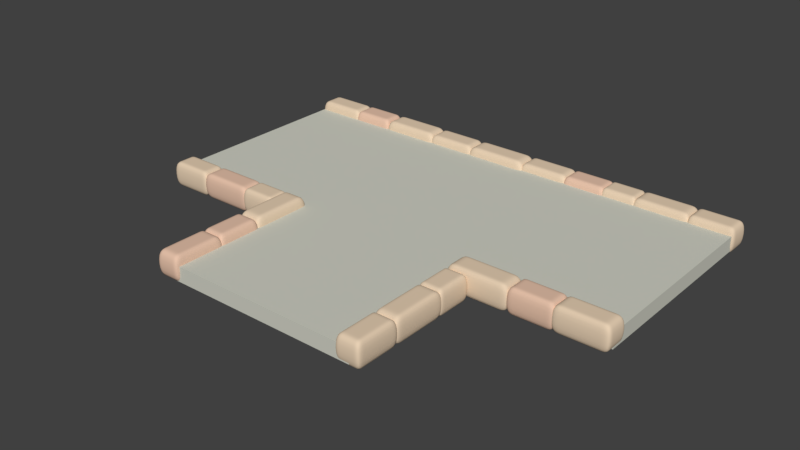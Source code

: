 # Source: path_cross_3_way.blend  (saved by Blender 2.79.0; exported with 4.5.12 LTS)
import bpy
from mathutils import Matrix  # noqa: F401  (used for matrix-valued properties, if any)

bpy.ops.wm.read_factory_settings(use_empty=True)
scene = bpy.context.scene
scene.name = 'Scene'

# ---- collections
col_collection_1 = bpy.data.collections.new('Collection 1'); scene.collection.children.link(col_collection_1)

# ---- materials (node trees are filled in below, after node groups)
mat_material_002 = bpy.data.materials.new('Material.002')
mat_material_002.alpha_threshold = 0.0
mat_material_002.use_transparent_shadow = False
mat_material_002.diffuse_color = (0.6334, 0.6383, 0.556, 1.0)
mat_material_002.roughness = 0.5
mat_material_001 = bpy.data.materials.new('Material.001')
mat_material_001.alpha_threshold = 0.0
mat_material_001.use_transparent_shadow = False
mat_material_001.diffuse_color = (0.8, 0.5436, 0.4042, 1.0)
mat_material_001.roughness = 0.5
mat_material = bpy.data.materials.new('Material')
mat_material.alpha_threshold = 0.0
mat_material.use_transparent_shadow = False
mat_material.diffuse_color = (0.8, 0.6295, 0.4554, 1.0)
mat_material.roughness = 0.5
mat_material.specular_intensity = 0.0
mat_material.line_color = (0.0, 0.0, 0.0, 1.0)

# ---- material node trees

# ---- world
world_world = bpy.data.worlds.new('World'); scene.world = world_world
world_world.color = (0.05088, 0.05088, 0.05088)
world_world.use_sun_shadow = False
world_world.sun_shadow_jitter_overblur = 0.0
world_world.cycles.sampling_method = 'MANUAL'

# ---- meshes
me_cube_000 = bpy.data.meshes.new('Cube.000')
me_cube_000.from_pydata([(-7.945, -3.402, -0.2492), (-7.945, -3.402, 0.2492), (-7.945, 3.402, -0.2492), (-7.945, 3.402, 0.2492), (-3.222, 7.977, -0.2492), (-3.222, 7.977, 0.2492), (3.582, 7.977, -0.2492), (3.582, 7.977, 0.2492), (-3.222, -8.033, -0.2492), (-3.222, -8.033, 0.2492), (3.582, -8.033, -0.2492), (3.582, -8.033, 0.2492), (3.582, 3.397, -0.2492), (3.582, 3.397, 0.2492), (-3.222, 3.397, -0.2492), (-3.222, 3.397, 0.2492), (3.582, -3.409, 0.2492), (-3.222, -3.409, -0.2492), (3.582, -3.409, -0.2492), (-3.222, -3.409, 0.2492)], [], [(0, 1, 3, 2), (17, 19, 1, 0), (15, 3, 1, 19), (18, 12, 13, 16), (2, 3, 15, 14), (2, 14, 17, 0), (4, 5, 7, 6), (18, 16, 11, 10), (10, 11, 9, 8), (14, 15, 5, 4), (18, 10, 8, 17), (13, 7, 5, 15), (16, 13, 15, 19), (6, 12, 14, 4), (6, 7, 13, 12), (8, 9, 19, 17), (11, 16, 19, 9), (12, 18, 17, 14)])
me_cube_000.materials.append(mat_material_002)
me_cube_000.use_remesh_preserve_volume = False
me_cube_000.use_remesh_preserve_attributes = False
me_cube_000.use_mirror_vertex_groups = False
me_cube_000.update()
me_cube_007 = bpy.data.meshes.new('Cube.007')
me_cube_007.from_pydata([(-1.513, -0.4201, -0.4201), (-1.513, 0.4201, -0.4201), (-0.00192, 0.4201, -0.4201), (-0.00192, -0.4201, -0.4201), (-1.513, -0.4201, 0.4201), (-1.513, 0.4201, 0.4201), (-0.00192, 0.4201, 0.4201), (-0.00192, -0.4201, 0.4201), (-1.261, -0.4201, -0.4201), (-1.009, -0.4201, -0.4201), (-0.7574, -0.4201, -0.4201), (-0.5056, -0.4201, -0.4201), (-0.2537, -0.4201, -0.4201), (-1.261, 0.4201, -0.4201), (-1.009, 0.4201, -0.4201), (-0.7574, 0.4201, -0.4201), (-0.5056, 0.4201, -0.4201), (-0.2537, 0.4201, -0.4201), (-1.261, -0.4201, 0.4201), (-1.009, -0.4201, 0.4201), (-0.7574, -0.4201, 0.4201), (-0.5056, -0.4201, 0.4201), (-0.2537, -0.4201, 0.4201), (-1.261, 0.4201, 0.4201), (-1.009, 0.4201, 0.4201), (-0.7574, 0.4201, 0.4201), (-0.5056, 0.4201, 0.4201), (-0.2537, 0.4201, 0.4201), (-1.513, -0.2101, -0.4201), (-1.513, 2.861e-06, -0.4201), (-1.513, 0.2101, -0.4201), (-0.00192, 0.2101, -0.4201), (-0.00192, 3.338e-06, -0.4201), (-0.00192, -0.2101, -0.4201), (-1.513, -0.2101, 0.4201), (-1.513, 3.338e-06, 0.4201), (-1.513, 0.2101, 0.4201), (-0.00192, 0.2101, 0.4201), (-0.00192, 3.338e-06, 0.4201), (-0.00192, -0.2101, 0.4201), (-1.261, -0.2101, 0.4201), (-1.261, 3.338e-06, 0.4201), (-1.261, 0.2101, 0.4201), (-1.009, -0.2101, 0.4201), (-1.009, 3.338e-06, 0.4201), (-1.009, 0.2101, 0.4201), (-0.7574, -0.2101, 0.4201), (-0.7574, 3.338e-06, 0.4201), (-0.7574, 0.2101, 0.4201), (-0.5056, -0.2101, 0.4201), (-0.5056, 3.338e-06, 0.4201), (-0.5056, 0.2101, 0.4201), (-0.2537, -0.2101, 0.4201), (-0.2537, 3.338e-06, 0.4201), (-0.2537, 0.2101, 0.4201), (-1.261, 0.2101, -0.4201), (-1.261, 3.338e-06, -0.4201), (-1.261, -0.2101, -0.4201), (-1.009, 0.2101, -0.4201), (-1.009, 3.338e-06, -0.4201), (-1.009, -0.2101, -0.4201), (-0.7574, 0.2101, -0.4201), (-0.7574, 3.338e-06, -0.4201), (-0.7574, -0.2101, -0.4201), (-0.5056, 0.2101, -0.4201), (-0.5056, 3.338e-06, -0.4201), (-0.5056, -0.2101, -0.4201), (-0.2537, 0.2101, -0.4201), (-0.2537, 3.338e-06, -0.4201), (-0.2537, -0.2101, -0.4201), (-0.129, -0.4201, -0.4201), (-0.129, 0.4201, -0.4201), (1.644, 0.4201, -0.4201), (1.644, -0.4201, -0.4201), (-0.129, -0.4201, 0.4201), (-0.129, 0.4201, 0.4201), (1.644, 0.4201, 0.4201), (1.644, -0.4201, 0.4201), (0.1664, -0.4201, -0.4201), (0.4619, -0.4201, -0.4201), (0.7574, -0.4201, -0.4201), (1.053, -0.4201, -0.4201), (1.348, -0.4201, -0.4201), (0.1664, 0.4201, -0.4201), (0.4619, 0.4201, -0.4201), (0.7574, 0.4201, -0.4201), (1.053, 0.4201, -0.4201), (1.348, 0.4201, -0.4201), (0.1664, -0.4201, 0.4201), (0.4619, -0.4201, 0.4201), (0.7574, -0.4201, 0.4201), (1.053, -0.4201, 0.4201), (1.348, -0.4201, 0.4201), (0.1664, 0.4201, 0.4201), (0.4619, 0.4201, 0.4201), (0.7574, 0.4201, 0.4201), (1.053, 0.4201, 0.4201), (1.348, 0.4201, 0.4201), (-0.129, -0.2101, -0.4201), (-0.129, 2.384e-06, -0.4201), (-0.129, 0.2101, -0.4201), (1.644, 0.2101, -0.4201), (1.644, 3.338e-06, -0.4201), (1.644, -0.2101, -0.4201), (-0.129, -0.2101, 0.4201), (-0.129, 2.861e-06, 0.4201), (-0.129, 0.2101, 0.4201), (1.644, 0.2101, 0.4201), (1.644, 3.338e-06, 0.4201), (1.644, -0.2101, 0.4201), (0.1664, -0.2101, 0.4201), (0.1664, 2.861e-06, 0.4201), (0.1664, 0.2101, 0.4201), (0.4619, -0.2101, 0.4201), (0.4619, 2.861e-06, 0.4201), (0.4619, 0.2101, 0.4201), (0.7574, -0.2101, 0.4201), (0.7574, 2.861e-06, 0.4201), (0.7574, 0.2101, 0.4201), (1.053, -0.2101, 0.4201), (1.053, 2.861e-06, 0.4201), (1.053, 0.2101, 0.4201), (1.348, -0.2101, 0.4201), (1.348, 3.338e-06, 0.4201), (1.348, 0.2101, 0.4201), (0.1664, 0.2101, -0.4201), (0.1664, 2.384e-06, -0.4201), (0.1664, -0.2101, -0.4201), (0.4619, 0.2101, -0.4201), (0.4619, 2.861e-06, -0.4201), (0.4619, -0.2101, -0.4201), (0.7574, 0.2101, -0.4201), (0.7574, 2.861e-06, -0.4201), (0.7574, -0.2101, -0.4201), (1.053, 0.2101, -0.4201), (1.053, 2.861e-06, -0.4201), (1.053, -0.2101, -0.4201), (1.348, 0.2101, -0.4201), (1.348, 2.861e-06, -0.4201), (1.348, -0.2101, -0.4201), (-2.688, -4.843, -0.4894), (-3.529, -4.843, -0.4894), (-3.529, -3.293, -0.4894), (-2.688, -3.293, -0.4894), (-2.688, -4.843, 0.3509), (-3.529, -4.843, 0.3509), (-3.529, -3.293, 0.3509), (-2.688, -3.293, 0.3509), (-2.688, -4.585, -0.4894), (-2.688, -4.327, -0.4894), (-2.688, -4.068, -0.4894), (-2.688, -3.81, -0.4894), (-2.688, -3.552, -0.4894), (-3.529, -4.585, -0.4894), (-3.529, -4.327, -0.4894), (-3.529, -4.068, -0.4894), (-3.529, -3.81, -0.4894), (-3.529, -3.552, -0.4894), (-2.688, -4.585, 0.3509), (-2.688, -4.327, 0.3509), (-2.688, -4.068, 0.3509), (-2.688, -3.81, 0.3509), (-2.688, -3.552, 0.3509), (-3.529, -4.585, 0.3509), (-3.529, -4.327, 0.3509), (-3.529, -4.068, 0.3509), (-3.529, -3.81, 0.3509), (-3.529, -3.552, 0.3509), (-2.899, -4.843, -0.4894), (-3.109, -4.843, -0.4894), (-3.319, -4.843, -0.4894), (-3.319, -3.293, -0.4894), (-3.109, -3.293, -0.4894), (-2.899, -3.293, -0.4894), (-2.899, -4.843, 0.3509), (-3.109, -4.843, 0.3509), (-3.319, -4.843, 0.3509), (-3.319, -3.293, 0.3509), (-3.109, -3.293, 0.3509), (-2.899, -3.293, 0.3509), (-2.899, -4.585, 0.3509), (-3.109, -4.585, 0.3509), (-3.319, -4.585, 0.3509), (-2.899, -4.327, 0.3509), (-3.109, -4.327, 0.3509), (-3.319, -4.327, 0.3509), (-2.899, -4.068, 0.3509), (-3.109, -4.068, 0.3509), (-3.319, -4.068, 0.3509), (-2.899, -3.81, 0.3509), (-3.109, -3.81, 0.3509), (-3.319, -3.81, 0.3509), (-2.899, -3.552, 0.3509), (-3.109, -3.552, 0.3509), (-3.319, -3.552, 0.3509), (-3.319, -4.585, -0.4894), (-3.109, -4.585, -0.4894), (-2.899, -4.585, -0.4894), (-3.319, -4.327, -0.4894), (-3.109, -4.327, -0.4894), (-2.899, -4.327, -0.4894), (-3.319, -4.068, -0.4894), (-3.109, -4.068, -0.4894), (-2.899, -4.068, -0.4894), (-3.319, -3.81, -0.4894), (-3.109, -3.81, -0.4894), (-2.899, -3.81, -0.4894), (-3.319, -3.552, -0.4894), (-3.109, -3.552, -0.4894), (-2.899, -3.552, -0.4894), (-2.688, -3.404, -0.4894), (-3.529, -3.404, -0.4894), (-3.529, -1.467, -0.4894), (-2.688, -1.467, -0.4894), (-2.688, -3.404, 0.3509), (-3.529, -3.404, 0.3509), (-3.529, -1.467, 0.3509), (-2.688, -1.467, 0.3509), (-2.688, -3.081, -0.4894), (-2.688, -2.758, -0.4894), (-2.688, -2.436, -0.4894), (-2.688, -2.113, -0.4894), (-2.688, -1.79, -0.4894), (-3.529, -3.081, -0.4894), (-3.529, -2.758, -0.4894), (-3.529, -2.436, -0.4894), (-3.529, -2.113, -0.4894), (-3.529, -1.79, -0.4894), (-2.688, -3.081, 0.3509), (-2.688, -2.758, 0.3509), (-2.688, -2.436, 0.3509), (-2.688, -2.113, 0.3509), (-2.688, -1.79, 0.3509), (-3.529, -3.081, 0.3509), (-3.529, -2.758, 0.3509), (-3.529, -2.436, 0.3509), (-3.529, -2.113, 0.3509), (-3.529, -1.79, 0.3509), (-2.899, -3.404, -0.4894), (-3.109, -3.404, -0.4894), (-3.319, -3.404, -0.4894), (-3.319, -1.467, -0.4894), (-3.109, -1.467, -0.4894), (-2.899, -1.467, -0.4894), (-2.899, -3.404, 0.3509), (-3.109, -3.404, 0.3509), (-3.319, -3.404, 0.3509), (-3.319, -1.467, 0.3509), (-3.109, -1.467, 0.3509), (-2.899, -1.467, 0.3509), (-2.899, -3.081, 0.3509), (-3.109, -3.081, 0.3509), (-3.319, -3.081, 0.3509), (-2.899, -2.758, 0.3509), (-3.109, -2.758, 0.3509), (-3.319, -2.758, 0.3509), (-2.899, -2.436, 0.3509), (-3.109, -2.436, 0.3509), (-3.319, -2.436, 0.3509), (-2.899, -2.113, 0.3509), (-3.109, -2.113, 0.3509), (-3.319, -2.113, 0.3509), (-2.899, -1.79, 0.3509), (-3.109, -1.79, 0.3509), (-3.319, -1.79, 0.3509), (-3.319, -3.081, -0.4894), (-3.109, -3.081, -0.4894), (-2.899, -3.081, -0.4894), (-3.319, -2.758, -0.4894), (-3.109, -2.758, -0.4894), (-2.899, -2.758, -0.4894), (-3.319, -2.436, -0.4894), (-3.109, -2.436, -0.4894), (-2.899, -2.436, -0.4894), (-3.319, -2.113, -0.4894), (-3.109, -2.113, -0.4894), (-2.899, -2.113, -0.4894), (-3.319, -1.79, -0.4894), (-3.109, -1.79, -0.4894), (-2.899, -1.79, -0.4894), (-2.688, -1.611, -0.4894), (-3.529, -1.611, -0.4894), (-3.529, -0.3645, -0.4894), (-2.688, -0.3645, -0.4894), (-2.688, -1.611, 0.3509), (-3.529, -1.611, 0.3509), (-3.529, -0.3645, 0.3509), (-2.688, -0.3645, 0.3509), (-2.688, -1.403, -0.4894), (-2.688, -1.195, -0.4894), (-2.688, -0.9877, -0.4894), (-2.688, -0.78, -0.4894), (-2.688, -0.5723, -0.4894), (-3.529, -1.403, -0.4894), (-3.529, -1.195, -0.4894), (-3.529, -0.9877, -0.4894), (-3.529, -0.78, -0.4894), (-3.529, -0.5723, -0.4894), (-2.688, -1.403, 0.3509), (-2.688, -1.195, 0.3509), (-2.688, -0.9877, 0.3509), (-2.688, -0.78, 0.3509), (-2.688, -0.5723, 0.3509), (-3.529, -1.403, 0.3509), (-3.529, -1.195, 0.3509), (-3.529, -0.9877, 0.3509), (-3.529, -0.78, 0.3509), (-3.529, -0.5723, 0.3509), (-2.899, -1.611, -0.4894), (-3.109, -1.611, -0.4894), (-3.319, -1.611, -0.4894), (-3.319, -0.3645, -0.4894), (-3.109, -0.3645, -0.4894), (-2.899, -0.3645, -0.4894), (-2.899, -1.611, 0.3509), (-3.109, -1.611, 0.3509), (-3.319, -1.611, 0.3509), (-3.319, -0.3645, 0.3509), (-3.109, -0.3645, 0.3509), (-2.899, -0.3645, 0.3509), (-2.899, -1.403, 0.3509), (-3.109, -1.403, 0.3509), (-3.319, -1.403, 0.3509), (-2.899, -1.195, 0.3509), (-3.109, -1.195, 0.3509), (-3.319, -1.195, 0.3509), (-2.899, -0.9877, 0.3509), (-3.109, -0.9877, 0.3509), (-3.319, -0.9877, 0.3509), (-2.899, -0.78, 0.3509), (-3.109, -0.78, 0.3509), (-3.319, -0.78, 0.3509), (-2.899, -0.5723, 0.3509), (-3.109, -0.5723, 0.3509), (-3.319, -0.5723, 0.3509), (-3.319, -1.403, -0.4894), (-3.109, -1.403, -0.4894), (-2.899, -1.403, -0.4894), (-3.319, -1.195, -0.4894), (-3.109, -1.195, -0.4894), (-2.899, -1.195, -0.4894), (-3.319, -0.9877, -0.4894), (-3.109, -0.9877, -0.4894), (-2.899, -0.9877, -0.4894), (-3.319, -0.78, -0.4894), (-3.109, -0.78, -0.4894), (-2.899, -0.78, -0.4894), (-3.319, -0.5723, -0.4894), (-3.109, -0.5723, -0.4894), (-2.899, -0.5723, -0.4894), (-3.509, -0.4234, -0.4201), (-3.509, 0.4169, -0.4201), (-1.432, 0.4169, -0.4201), (-1.432, -0.4234, -0.4201), (-3.509, -0.4234, 0.4201), (-3.509, 0.4169, 0.4201), (-1.432, 0.4169, 0.4201), (-1.432, -0.4234, 0.4201), (-3.163, -0.4234, -0.4201), (-2.817, -0.4234, -0.4201), (-2.471, -0.4234, -0.4201), (-2.125, -0.4234, -0.4201), (-1.778, -0.4234, -0.4201), (-3.163, 0.4169, -0.4201), (-2.817, 0.4169, -0.4201), (-2.471, 0.4169, -0.4201), (-2.125, 0.4169, -0.4201), (-1.778, 0.4169, -0.4201), (-3.163, -0.4234, 0.4201), (-2.817, -0.4234, 0.4201), (-2.471, -0.4234, 0.4201), (-2.125, -0.4234, 0.4201), (-1.778, -0.4234, 0.4201), (-3.163, 0.4169, 0.4201), (-2.817, 0.4169, 0.4201), (-2.471, 0.4169, 0.4201), (-2.125, 0.4169, 0.4201), (-1.778, 0.4169, 0.4201), (-3.509, -0.2133, -0.4201), (-3.509, -0.003263, -0.4201), (-3.509, 0.2068, -0.4201), (-1.432, 0.2068, -0.4201), (-1.432, -0.003263, -0.4201), (-1.432, -0.2133, -0.4201), (-3.509, -0.2133, 0.4201), (-3.509, -0.003263, 0.4201), (-3.509, 0.2068, 0.4201), (-1.432, 0.2068, 0.4201), (-1.432, -0.003263, 0.4201), (-1.432, -0.2133, 0.4201), (-3.163, -0.2133, 0.4201), (-3.163, -0.003263, 0.4201), (-3.163, 0.2068, 0.4201), (-2.817, -0.2133, 0.4201), (-2.817, -0.003263, 0.4201), (-2.817, 0.2068, 0.4201), (-2.471, -0.2133, 0.4201), (-2.471, -0.003263, 0.4201), (-2.471, 0.2068, 0.4201), (-2.125, -0.2133, 0.4201), (-2.125, -0.003263, 0.4201), (-2.125, 0.2068, 0.4201), (-1.778, -0.2133, 0.4201), (-1.778, -0.003263, 0.4201), (-1.778, 0.2068, 0.4201), (-3.163, 0.2068, -0.4201), (-3.163, -0.003263, -0.4201), (-3.163, -0.2133, -0.4201), (-2.817, 0.2068, -0.4201), (-2.817, -0.003263, -0.4201), (-2.817, -0.2133, -0.4201), (-2.471, 0.2068, -0.4201), (-2.471, -0.003263, -0.4201), (-2.471, -0.2133, -0.4201), (-2.125, 0.2068, -0.4201), (-2.125, -0.003263, -0.4201), (-2.125, -0.2133, -0.4201), (-1.778, 0.2068, -0.4201), (-1.778, -0.003263, -0.4201), (-1.778, -0.2133, -0.4201), (-11.35, 7.287, -0.4201), (-11.35, 6.447, -0.4201), (-12.86, 6.447, -0.4201), (-12.86, 7.287, -0.4201), (-11.35, 7.287, 0.4201), (-11.35, 6.447, 0.4201), (-12.86, 6.447, 0.4201), (-12.86, 7.287, 0.4201), (-11.6, 7.287, -0.4201), (-11.85, 7.287, -0.4201), (-12.11, 7.287, -0.4201), (-12.36, 7.287, -0.4201), (-12.61, 7.287, -0.4201), (-11.6, 6.447, -0.4201), (-11.85, 6.447, -0.4201), (-12.11, 6.447, -0.4201), (-12.36, 6.447, -0.4201), (-12.61, 6.447, -0.4201), (-11.6, 7.287, 0.4201), (-11.85, 7.287, 0.4201), (-12.11, 7.287, 0.4201), (-12.36, 7.287, 0.4201), (-12.61, 7.287, 0.4201), (-11.6, 6.447, 0.4201), (-11.85, 6.447, 0.4201), (-12.11, 6.447, 0.4201), (-12.36, 6.447, 0.4201), (-12.61, 6.447, 0.4201), (-11.35, 7.077, -0.4201), (-11.35, 6.867, -0.4201), (-11.35, 6.657, -0.4201), (-12.86, 6.657, -0.4201), (-12.86, 6.867, -0.4201), (-12.86, 7.077, -0.4201), (-11.35, 7.077, 0.4201), (-11.35, 6.867, 0.4201), (-11.35, 6.657, 0.4201), (-12.86, 6.657, 0.4201), (-12.86, 6.867, 0.4201), (-12.86, 7.077, 0.4201), (-11.6, 7.077, 0.4201), (-11.6, 6.867, 0.4201), (-11.6, 6.657, 0.4201), (-11.85, 7.077, 0.4201), (-11.85, 6.867, 0.4201), (-11.85, 6.657, 0.4201), (-12.11, 7.077, 0.4201), (-12.11, 6.867, 0.4201), (-12.11, 6.657, 0.4201), (-12.36, 7.077, 0.4201), (-12.36, 6.867, 0.4201), (-12.36, 6.657, 0.4201), (-12.61, 7.077, 0.4201), (-12.61, 6.867, 0.4201), (-12.61, 6.657, 0.4201), (-11.6, 6.657, -0.4201), (-11.6, 6.867, -0.4201), (-11.6, 7.077, -0.4201), (-11.85, 6.657, -0.4201), (-11.85, 6.867, -0.4201), (-11.85, 7.077, -0.4201), (-12.11, 6.657, -0.4201), (-12.11, 6.867, -0.4201), (-12.11, 7.077, -0.4201), (-12.36, 6.657, -0.4201), (-12.36, 6.867, -0.4201), (-12.36, 7.077, -0.4201), (-12.61, 6.657, -0.4201), (-12.61, 6.867, -0.4201), (-12.61, 7.077, -0.4201), (-12.74, 7.287, -0.4201), (-12.74, 6.447, -0.4201), (-14.51, 6.447, -0.4201), (-14.51, 7.287, -0.4201), (-12.74, 7.287, 0.4201), (-12.74, 6.447, 0.4201), (-14.51, 6.447, 0.4201), (-14.51, 7.287, 0.4201), (-13.03, 7.287, -0.4201), (-13.33, 7.287, -0.4201), (-13.62, 7.287, -0.4201), (-13.92, 7.287, -0.4201), (-14.21, 7.287, -0.4201), (-13.03, 6.447, -0.4201), (-13.33, 6.447, -0.4201), (-13.62, 6.447, -0.4201), (-13.92, 6.447, -0.4201), (-14.21, 6.447, -0.4201), (-13.03, 7.287, 0.4201), (-13.33, 7.287, 0.4201), (-13.62, 7.287, 0.4201), (-13.92, 7.287, 0.4201), (-14.21, 7.287, 0.4201), (-13.03, 6.447, 0.4201), (-13.33, 6.447, 0.4201), (-13.62, 6.447, 0.4201), (-13.92, 6.447, 0.4201), (-14.21, 6.447, 0.4201), (-12.74, 7.077, -0.4201), (-12.74, 6.867, -0.4201), (-12.74, 6.657, -0.4201), (-14.51, 6.657, -0.4201), (-14.51, 6.867, -0.4201), (-14.51, 7.077, -0.4201), (-12.74, 7.077, 0.4201), (-12.74, 6.867, 0.4201), (-12.74, 6.657, 0.4201), (-14.51, 6.657, 0.4201), (-14.51, 6.867, 0.4201), (-14.51, 7.077, 0.4201), (-13.03, 7.077, 0.4201), (-13.03, 6.867, 0.4201), (-13.03, 6.657, 0.4201), (-13.33, 7.077, 0.4201), (-13.33, 6.867, 0.4201), (-13.33, 6.657, 0.4201), (-13.62, 7.077, 0.4201), (-13.62, 6.867, 0.4201), (-13.62, 6.657, 0.4201), (-13.92, 7.077, 0.4201), (-13.92, 6.867, 0.4201), (-13.92, 6.657, 0.4201), (-14.21, 7.077, 0.4201), (-14.21, 6.867, 0.4201), (-14.21, 6.657, 0.4201), (-13.03, 6.657, -0.4201), (-13.03, 6.867, -0.4201), (-13.03, 7.077, -0.4201), (-13.33, 6.657, -0.4201), (-13.33, 6.867, -0.4201), (-13.33, 7.077, -0.4201), (-13.62, 6.657, -0.4201), (-13.62, 6.867, -0.4201), (-13.62, 7.077, -0.4201), (-13.92, 6.657, -0.4201), (-13.92, 6.867, -0.4201), (-13.92, 7.077, -0.4201), (-14.21, 6.657, -0.4201), (-14.21, 6.867, -0.4201), (-14.21, 7.077, -0.4201), (-9.498, 6.472, -0.451), (-9.498, 7.312, -0.451), (-7.745, 7.312, -0.451), (-7.745, 6.472, -0.451), (-9.498, 6.472, 0.3893), (-9.498, 7.312, 0.3893), (-7.745, 7.312, 0.3893), (-7.745, 6.472, 0.3893), (-9.206, 6.472, -0.451), (-8.914, 6.472, -0.451), (-8.622, 6.472, -0.451), (-8.33, 6.472, -0.451), (-8.038, 6.472, -0.451), (-9.206, 7.312, -0.451), (-8.914, 7.312, -0.451), (-8.622, 7.312, -0.451), (-8.33, 7.312, -0.451), (-8.038, 7.312, -0.451), (-9.206, 6.472, 0.3893), (-8.914, 6.472, 0.3893), (-8.622, 6.472, 0.3893), (-8.33, 6.472, 0.3893), (-8.038, 6.472, 0.3893), (-9.206, 7.312, 0.3893), (-8.914, 7.312, 0.3893), (-8.622, 7.312, 0.3893), (-8.33, 7.312, 0.3893), (-8.038, 7.312, 0.3893), (-9.498, 6.682, -0.451), (-9.498, 6.892, -0.451), (-9.498, 7.102, -0.451), (-7.745, 7.102, -0.451), (-7.745, 6.892, -0.451), (-7.745, 6.682, -0.451), (-9.498, 6.682, 0.3893), (-9.498, 6.892, 0.3893), (-9.498, 7.102, 0.3893), (-7.745, 7.102, 0.3893), (-7.745, 6.892, 0.3893), (-7.745, 6.682, 0.3893), (-9.206, 6.682, 0.3893), (-9.206, 6.892, 0.3893), (-9.206, 7.102, 0.3893), (-8.914, 6.682, 0.3893), (-8.914, 6.892, 0.3893), (-8.914, 7.102, 0.3893), (-8.622, 6.682, 0.3893), (-8.622, 6.892, 0.3893), (-8.622, 7.102, 0.3893), (-8.33, 6.682, 0.3893), (-8.33, 6.892, 0.3893), (-8.33, 7.102, 0.3893), (-8.038, 6.682, 0.3893), (-8.038, 6.892, 0.3893), (-8.038, 7.102, 0.3893), (-9.206, 7.102, -0.451), (-9.206, 6.892, -0.451), (-9.206, 6.682, -0.451), (-8.914, 7.102, -0.451), (-8.914, 6.892, -0.451), (-8.914, 6.682, -0.451), (-8.622, 7.102, -0.451), (-8.622, 6.892, -0.451), (-8.622, 6.682, -0.451), (-8.33, 7.102, -0.451), (-8.33, 6.892, -0.451), (-8.33, 6.682, -0.451), (-8.038, 7.102, -0.451), (-8.038, 6.892, -0.451), (-8.038, 6.682, -0.451), (-7.87, 6.472, -0.451), (-7.87, 7.312, -0.451), (-5.68, 7.312, -0.451), (-5.68, 6.472, -0.451), (-7.87, 6.472, 0.3893), (-7.87, 7.312, 0.3893), (-5.68, 7.312, 0.3893), (-5.68, 6.472, 0.3893), (-7.505, 6.472, -0.451), (-7.14, 6.472, -0.451), (-6.775, 6.472, -0.451), (-6.41, 6.472, -0.451), (-6.045, 6.472, -0.451), (-7.505, 7.312, -0.451), (-7.14, 7.312, -0.451), (-6.775, 7.312, -0.451), (-6.41, 7.312, -0.451), (-6.045, 7.312, -0.451), (-7.505, 6.472, 0.3893), (-7.14, 6.472, 0.3893), (-6.775, 6.472, 0.3893), (-6.41, 6.472, 0.3893), (-6.045, 6.472, 0.3893), (-7.505, 7.312, 0.3893), (-7.14, 7.312, 0.3893), (-6.775, 7.312, 0.3893), (-6.41, 7.312, 0.3893), (-6.045, 7.312, 0.3893), (-7.87, 6.682, -0.451), (-7.87, 6.892, -0.451), (-7.87, 7.102, -0.451), (-5.68, 7.102, -0.451), (-5.68, 6.892, -0.451), (-5.68, 6.682, -0.451), (-7.87, 6.682, 0.3893), (-7.87, 6.892, 0.3893), (-7.87, 7.102, 0.3893), (-5.68, 7.102, 0.3893), (-5.68, 6.892, 0.3893), (-5.68, 6.682, 0.3893), (-7.505, 6.682, 0.3893), (-7.505, 6.892, 0.3893), (-7.505, 7.102, 0.3893), (-7.14, 6.682, 0.3893), (-7.14, 6.892, 0.3893), (-7.14, 7.102, 0.3893), (-6.775, 6.682, 0.3893), (-6.775, 6.892, 0.3893), (-6.775, 7.102, 0.3893), (-6.41, 6.682, 0.3893), (-6.41, 6.892, 0.3893), (-6.41, 7.102, 0.3893), (-6.045, 6.682, 0.3893), (-6.045, 6.892, 0.3893), (-6.045, 7.102, 0.3893), (-7.505, 7.102, -0.451), (-7.505, 6.892, -0.451), (-7.505, 6.682, -0.451), (-7.14, 7.102, -0.451), (-7.14, 6.892, -0.451), (-7.14, 6.682, -0.451), (-6.775, 7.102, -0.451), (-6.775, 6.892, -0.451), (-6.775, 6.682, -0.451), (-6.41, 7.102, -0.451), (-6.41, 6.892, -0.451), (-6.41, 6.682, -0.451), (-6.045, 7.102, -0.451), (-6.045, 6.892, -0.451), (-6.045, 6.682, -0.451), (-9.355, 7.29, -0.4201), (-9.355, 6.45, -0.4201), (-11.43, 6.45, -0.4201), (-11.43, 7.29, -0.4201), (-9.355, 7.29, 0.4201), (-9.355, 6.45, 0.4201), (-11.43, 6.45, 0.4201), (-11.43, 7.29, 0.4201), (-9.701, 7.29, -0.4201), (-10.05, 7.29, -0.4201), (-10.39, 7.29, -0.4201), (-10.74, 7.29, -0.4201), (-11.09, 7.29, -0.4201), (-9.701, 6.45, -0.4201), (-10.05, 6.45, -0.4201), (-10.39, 6.45, -0.4201), (-10.74, 6.45, -0.4201), (-11.09, 6.45, -0.4201), (-9.701, 7.29, 0.4201), (-10.05, 7.29, 0.4201), (-10.39, 7.29, 0.4201), (-10.74, 7.29, 0.4201), (-11.09, 7.29, 0.4201), (-9.701, 6.45, 0.4201), (-10.05, 6.45, 0.4201), (-10.39, 6.45, 0.4201), (-10.74, 6.45, 0.4201), (-11.09, 6.45, 0.4201), (-9.355, 7.08, -0.4201), (-9.355, 6.87, -0.4201), (-9.355, 6.66, -0.4201), (-11.43, 6.66, -0.4201), (-11.43, 6.87, -0.4201), (-11.43, 7.08, -0.4201), (-9.355, 7.08, 0.4201), (-9.355, 6.87, 0.4201), (-9.355, 6.66, 0.4201), (-11.43, 6.66, 0.4201), (-11.43, 6.87, 0.4201), (-11.43, 7.08, 0.4201), (-9.701, 7.08, 0.4201), (-9.701, 6.87, 0.4201), (-9.701, 6.66, 0.4201), (-10.05, 7.08, 0.4201), (-10.05, 6.87, 0.4201), (-10.05, 6.66, 0.4201), (-10.39, 7.08, 0.4201), (-10.39, 6.87, 0.4201), (-10.39, 6.66, 0.4201), (-10.74, 7.08, 0.4201), (-10.74, 6.87, 0.4201), (-10.74, 6.66, 0.4201), (-11.09, 7.08, 0.4201), (-11.09, 6.87, 0.4201), (-11.09, 6.66, 0.4201), (-9.701, 6.66, -0.4201), (-9.701, 6.87, -0.4201), (-9.701, 7.08, -0.4201), (-10.05, 6.66, -0.4201), (-10.05, 6.87, -0.4201), (-10.05, 7.08, -0.4201), (-10.39, 6.66, -0.4201), (-10.39, 6.87, -0.4201), (-10.39, 7.08, -0.4201), (-10.74, 6.66, -0.4201), (-10.74, 6.87, -0.4201), (-10.74, 7.08, -0.4201), (-11.09, 6.66, -0.4201), (-11.09, 6.87, -0.4201), (-11.09, 7.08, -0.4201), (-2.668, 7.378, -0.4897), (-2.668, 6.538, -0.4897), (-4.179, 6.538, -0.4897), (-4.179, 7.378, -0.4897), (-2.668, 7.378, 0.3506), (-2.668, 6.538, 0.3506), (-4.179, 6.538, 0.3506), (-4.179, 7.378, 0.3506), (-2.92, 7.378, -0.4897), (-3.172, 7.378, -0.4897), (-3.423, 7.378, -0.4897), (-3.675, 7.378, -0.4897), (-3.927, 7.378, -0.4897), (-2.92, 6.538, -0.4897), (-3.172, 6.538, -0.4897), (-3.423, 6.538, -0.4897), (-3.675, 6.538, -0.4897), (-3.927, 6.538, -0.4897), (-2.92, 7.378, 0.3506), (-3.172, 7.378, 0.3506), (-3.423, 7.378, 0.3506), (-3.675, 7.378, 0.3506), (-3.927, 7.378, 0.3506), (-2.92, 6.538, 0.3506), (-3.172, 6.538, 0.3506), (-3.423, 6.538, 0.3506), (-3.675, 6.538, 0.3506), (-3.927, 6.538, 0.3506), (-2.668, 7.168, -0.4897), (-2.668, 6.958, -0.4897), (-2.668, 6.748, -0.4897), (-4.179, 6.748, -0.4897), (-4.179, 6.958, -0.4897), (-4.179, 7.168, -0.4897), (-2.668, 7.168, 0.3506), (-2.668, 6.958, 0.3506), (-2.668, 6.748, 0.3506), (-4.179, 6.748, 0.3506), (-4.179, 6.958, 0.3506), (-4.179, 7.168, 0.3506), (-2.92, 7.168, 0.3506), (-2.92, 6.958, 0.3506), (-2.92, 6.748, 0.3506), (-3.172, 7.168, 0.3506), (-3.172, 6.958, 0.3506), (-3.172, 6.748, 0.3506), (-3.423, 7.168, 0.3506), (-3.423, 6.958, 0.3506), (-3.423, 6.748, 0.3506), (-3.675, 7.168, 0.3506), (-3.675, 6.958, 0.3506), (-3.675, 6.748, 0.3506), (-3.927, 7.168, 0.3506), (-3.927, 6.958, 0.3506), (-3.927, 6.748, 0.3506), (-2.92, 6.748, -0.4897), (-2.92, 6.958, -0.4897), (-2.92, 7.168, -0.4897), (-3.172, 6.748, -0.4897), (-3.172, 6.958, -0.4897), (-3.172, 7.168, -0.4897), (-3.423, 6.748, -0.4897), (-3.423, 6.958, -0.4897), (-3.423, 7.168, -0.4897), (-3.675, 6.748, -0.4897), (-3.675, 6.958, -0.4897), (-3.675, 7.168, -0.4897), (-3.927, 6.748, -0.4897), (-3.927, 6.958, -0.4897), (-3.927, 7.168, -0.4897), (-4.052, 7.378, -0.4897), (-4.052, 6.538, -0.4897), (-5.824, 6.538, -0.4897), (-5.824, 7.378, -0.4897), (-4.052, 7.378, 0.3506), (-4.052, 6.538, 0.3506), (-5.824, 6.538, 0.3506), (-5.824, 7.378, 0.3506), (-4.347, 7.378, -0.4897), (-4.643, 7.378, -0.4897), (-4.938, 7.378, -0.4897), (-5.234, 7.378, -0.4897), (-5.529, 7.378, -0.4897), (-4.347, 6.538, -0.4897), (-4.643, 6.538, -0.4897), (-4.938, 6.538, -0.4897), (-5.234, 6.538, -0.4897), (-5.529, 6.538, -0.4897), (-4.347, 7.378, 0.3506), (-4.643, 7.378, 0.3506), (-4.938, 7.378, 0.3506), (-5.234, 7.378, 0.3506), (-5.529, 7.378, 0.3506), (-4.347, 6.538, 0.3506), (-4.643, 6.538, 0.3506), (-4.938, 6.538, 0.3506), (-5.234, 6.538, 0.3506), (-5.529, 6.538, 0.3506), (-4.052, 7.168, -0.4897), (-4.052, 6.958, -0.4897), (-4.052, 6.748, -0.4897), (-5.824, 6.748, -0.4897), (-5.824, 6.958, -0.4897), (-5.824, 7.168, -0.4897), (-4.052, 7.168, 0.3506), (-4.052, 6.958, 0.3506), (-4.052, 6.748, 0.3506), (-5.824, 6.748, 0.3506), (-5.824, 6.958, 0.3506), (-5.824, 7.168, 0.3506), (-4.347, 7.168, 0.3506), (-4.347, 6.958, 0.3506), (-4.347, 6.748, 0.3506), (-4.643, 7.168, 0.3506), (-4.643, 6.958, 0.3506), (-4.643, 6.748, 0.3506), (-4.938, 7.168, 0.3506), (-4.938, 6.958, 0.3506), (-4.938, 6.748, 0.3506), (-5.234, 7.168, 0.3506), (-5.234, 6.958, 0.3506), (-5.234, 6.748, 0.3506), (-5.529, 7.168, 0.3506), (-5.529, 6.958, 0.3506), (-5.529, 6.748, 0.3506), (-4.347, 6.748, -0.4897), (-4.347, 6.958, -0.4897), (-4.347, 7.168, -0.4897), (-4.643, 6.748, -0.4897), (-4.643, 6.958, -0.4897), (-4.643, 7.168, -0.4897), (-4.938, 6.748, -0.4897), (-4.938, 6.958, -0.4897), (-4.938, 7.168, -0.4897), (-5.234, 6.748, -0.4897), (-5.234, 6.958, -0.4897), (-5.234, 7.168, -0.4897), (-5.529, 6.748, -0.4897), (-5.529, 6.958, -0.4897), (-5.529, 7.168, -0.4897), (1.66, 7.395, -0.4894), (1.66, 6.554, -0.4894), (0.1106, 6.554, -0.4894), (0.1106, 7.395, -0.4894), (1.66, 7.395, 0.3509), (1.66, 6.554, 0.3509), (0.1106, 6.554, 0.3509), (0.1106, 7.395, 0.3509), (1.402, 7.395, -0.4894), (1.144, 7.395, -0.4894), (0.8854, 7.395, -0.4894), (0.6271, 7.395, -0.4894), (0.3689, 7.395, -0.4894), (1.402, 6.554, -0.4894), (1.144, 6.554, -0.4894), (0.8854, 6.554, -0.4894), (0.6271, 6.554, -0.4894), (0.3689, 6.554, -0.4894), (1.402, 7.395, 0.3509), (1.144, 7.395, 0.3509), (0.8854, 7.395, 0.3509), (0.6271, 7.395, 0.3509), (0.3689, 7.395, 0.3509), (1.402, 6.554, 0.3509), (1.144, 6.554, 0.3509), (0.8854, 6.554, 0.3509), (0.6271, 6.554, 0.3509), (0.3689, 6.554, 0.3509), (1.66, 7.185, -0.4894), (1.66, 6.974, -0.4894), (1.66, 6.764, -0.4894), (0.1106, 6.764, -0.4894), (0.1106, 6.974, -0.4894), (0.1106, 7.185, -0.4894), (1.66, 7.185, 0.3509), (1.66, 6.974, 0.3509), (1.66, 6.764, 0.3509), (0.1106, 6.764, 0.3509), (0.1106, 6.974, 0.3509), (0.1106, 7.185, 0.3509), (1.402, 7.185, 0.3509), (1.402, 6.974, 0.3509), (1.402, 6.764, 0.3509), (1.144, 7.185, 0.3509), (1.144, 6.974, 0.3509), (1.144, 6.764, 0.3509), (0.8854, 7.185, 0.3509), (0.8854, 6.974, 0.3509), (0.8854, 6.764, 0.3509), (0.6271, 7.185, 0.3509), (0.6271, 6.974, 0.3509), (0.6271, 6.764, 0.3509), (0.3689, 7.185, 0.3509), (0.3689, 6.974, 0.3509), (0.3689, 6.764, 0.3509), (1.402, 6.764, -0.4894), (1.402, 6.974, -0.4894), (1.402, 7.185, -0.4894), (1.144, 6.764, -0.4894), (1.144, 6.974, -0.4894), (1.144, 7.185, -0.4894), (0.8854, 6.764, -0.4894), (0.8854, 6.974, -0.4894), (0.8854, 7.185, -0.4894), (0.6271, 6.764, -0.4894), (0.6271, 6.974, -0.4894), (0.6271, 7.185, -0.4894), (0.3689, 6.764, -0.4894), (0.3689, 6.974, -0.4894), (0.3689, 7.185, -0.4894), (0.2212, 7.395, -0.4894), (0.2212, 6.554, -0.4894), (-1.716, 6.554, -0.4894), (-1.716, 7.395, -0.4894), (0.2212, 7.395, 0.3509), (0.2212, 6.554, 0.3509), (-1.716, 6.554, 0.3509), (-1.716, 7.395, 0.3509), (-0.1016, 7.395, -0.4894), (-0.4245, 7.395, -0.4894), (-0.7473, 7.395, -0.4894), (-1.07, 7.395, -0.4894), (-1.393, 7.395, -0.4894), (-0.1016, 6.554, -0.4894), (-0.4245, 6.554, -0.4894), (-0.7473, 6.554, -0.4894), (-1.07, 6.554, -0.4894), (-1.393, 6.554, -0.4894), (-0.1016, 7.395, 0.3509), (-0.4245, 7.395, 0.3509), (-0.7473, 7.395, 0.3509), (-1.07, 7.395, 0.3509), (-1.393, 7.395, 0.3509), (-0.1016, 6.554, 0.3509), (-0.4245, 6.554, 0.3509), (-0.7473, 6.554, 0.3509), (-1.07, 6.554, 0.3509), (-1.393, 6.554, 0.3509), (0.2212, 7.185, -0.4894), (0.2212, 6.974, -0.4894), (0.2212, 6.764, -0.4894), (-1.716, 6.764, -0.4894), (-1.716, 6.974, -0.4894), (-1.716, 7.185, -0.4894), (0.2212, 7.185, 0.3509), (0.2212, 6.974, 0.3509), (0.2212, 6.764, 0.3509), (-1.716, 6.764, 0.3509), (-1.716, 6.974, 0.3509), (-1.716, 7.185, 0.3509), (-0.1016, 7.185, 0.3509), (-0.1016, 6.974, 0.3509), (-0.1016, 6.764, 0.3509), (-0.4245, 7.185, 0.3509), (-0.4245, 6.974, 0.3509), (-0.4245, 6.764, 0.3509), (-0.7473, 7.185, 0.3509), (-0.7473, 6.974, 0.3509), (-0.7473, 6.764, 0.3509), (-1.07, 7.185, 0.3509), (-1.07, 6.974, 0.3509), (-1.07, 6.764, 0.3509), (-1.393, 7.185, 0.3509), (-1.393, 6.974, 0.3509), (-1.393, 6.764, 0.3509), (-0.1016, 6.764, -0.4894), (-0.1016, 6.974, -0.4894), (-0.1016, 7.185, -0.4894), (-0.4245, 6.764, -0.4894), (-0.4245, 6.974, -0.4894), (-0.4245, 7.185, -0.4894), (-0.7473, 6.764, -0.4894), (-0.7473, 6.974, -0.4894), (-0.7473, 7.185, -0.4894), (-1.07, 6.764, -0.4894), (-1.07, 6.974, -0.4894), (-1.07, 7.185, -0.4894), (-1.393, 6.764, -0.4894), (-1.393, 6.974, -0.4894), (-1.393, 7.185, -0.4894), (-1.572, 7.395, -0.4894), (-1.572, 6.554, -0.4894), (-2.818, 6.554, -0.4894), (-2.818, 7.395, -0.4894), (-1.572, 7.395, 0.3509), (-1.572, 6.554, 0.3509), (-2.818, 6.554, 0.3509), (-2.818, 7.395, 0.3509), (-1.78, 7.395, -0.4894), (-1.987, 7.395, -0.4894), (-2.195, 7.395, -0.4894), (-2.403, 7.395, -0.4894), (-2.611, 7.395, -0.4894), (-1.78, 6.554, -0.4894), (-1.987, 6.554, -0.4894), (-2.195, 6.554, -0.4894), (-2.403, 6.554, -0.4894), (-2.611, 6.554, -0.4894), (-1.78, 7.395, 0.3509), (-1.987, 7.395, 0.3509), (-2.195, 7.395, 0.3509), (-2.403, 7.395, 0.3509), (-2.611, 7.395, 0.3509), (-1.78, 6.554, 0.3509), (-1.987, 6.554, 0.3509), (-2.195, 6.554, 0.3509), (-2.403, 6.554, 0.3509), (-2.611, 6.554, 0.3509), (-1.572, 7.185, -0.4894), (-1.572, 6.974, -0.4894), (-1.572, 6.764, -0.4894), (-2.818, 6.764, -0.4894), (-2.818, 6.974, -0.4894), (-2.818, 7.185, -0.4894), (-1.572, 7.185, 0.3509), (-1.572, 6.974, 0.3509), (-1.572, 6.764, 0.3509), (-2.818, 6.764, 0.3509), (-2.818, 6.974, 0.3509), (-2.818, 7.185, 0.3509), (-1.78, 7.185, 0.3509), (-1.78, 6.974, 0.3509), (-1.78, 6.764, 0.3509), (-1.987, 7.185, 0.3509), (-1.987, 6.974, 0.3509), (-1.987, 6.764, 0.3509), (-2.195, 7.185, 0.3509), (-2.195, 6.974, 0.3509), (-2.195, 6.764, 0.3509), (-2.403, 7.185, 0.3509), (-2.403, 6.974, 0.3509), (-2.403, 6.764, 0.3509), (-2.611, 7.185, 0.3509), (-2.611, 6.974, 0.3509), (-2.611, 6.764, 0.3509), (-1.78, 6.764, -0.4894), (-1.78, 6.974, -0.4894), (-1.78, 7.185, -0.4894), (-1.987, 6.764, -0.4894), (-1.987, 6.974, -0.4894), (-1.987, 7.185, -0.4894), (-2.195, 6.764, -0.4894), (-2.195, 6.974, -0.4894), (-2.195, 7.185, -0.4894), (-2.403, 6.764, -0.4894), (-2.403, 6.974, -0.4894), (-2.403, 7.185, -0.4894), (-2.611, 6.764, -0.4894), (-2.611, 6.974, -0.4894), (-2.611, 7.185, -0.4894), (-10.14, -1.769, -0.4201), (-9.295, -1.769, -0.4201), (-9.295, -3.28, -0.4201), (-10.14, -3.28, -0.4201), (-10.14, -1.769, 0.4201), (-9.295, -1.769, 0.4201), (-9.295, -3.28, 0.4201), (-10.14, -3.28, 0.4201), (-10.14, -2.021, -0.4201), (-10.14, -2.272, -0.4201), (-10.14, -2.524, -0.4201), (-10.14, -2.776, -0.4201), (-10.14, -3.028, -0.4201), (-9.295, -2.021, -0.4201), (-9.295, -2.272, -0.4201), (-9.295, -2.524, -0.4201), (-9.295, -2.776, -0.4201), (-9.295, -3.028, -0.4201), (-10.14, -2.021, 0.4201), (-10.14, -2.272, 0.4201), (-10.14, -2.524, 0.4201), (-10.14, -2.776, 0.4201), (-10.14, -3.028, 0.4201), (-9.295, -2.021, 0.4201), (-9.295, -2.272, 0.4201), (-9.295, -2.524, 0.4201), (-9.295, -2.776, 0.4201), (-9.295, -3.028, 0.4201), (-9.926, -1.769, -0.4201), (-9.716, -1.769, -0.4201), (-9.506, -1.769, -0.4201), (-9.506, -3.28, -0.4201), (-9.716, -3.28, -0.4201), (-9.926, -3.28, -0.4201), (-9.926, -1.769, 0.4201), (-9.716, -1.769, 0.4201), (-9.506, -1.769, 0.4201), (-9.506, -3.28, 0.4201), (-9.716, -3.28, 0.4201), (-9.926, -3.28, 0.4201), (-9.926, -2.021, 0.4201), (-9.716, -2.021, 0.4201), (-9.506, -2.021, 0.4201), (-9.926, -2.272, 0.4201), (-9.716, -2.272, 0.4201), (-9.506, -2.272, 0.4201), (-9.926, -2.524, 0.4201), (-9.716, -2.524, 0.4201), (-9.506, -2.524, 0.4201), (-9.926, -2.776, 0.4201), (-9.716, -2.776, 0.4201), (-9.506, -2.776, 0.4201), (-9.926, -3.028, 0.4201), (-9.716, -3.028, 0.4201), (-9.506, -3.028, 0.4201), (-9.506, -2.021, -0.4201), (-9.716, -2.021, -0.4201), (-9.926, -2.021, -0.4201), (-9.506, -2.272, -0.4201), (-9.716, -2.272, -0.4201), (-9.926, -2.272, -0.4201), (-9.506, -2.524, -0.4201), (-9.716, -2.524, -0.4201), (-9.926, -2.524, -0.4201), (-9.506, -2.776, -0.4201), (-9.716, -2.776, -0.4201), (-9.926, -2.776, -0.4201), (-9.506, -3.028, -0.4201), (-9.716, -3.028, -0.4201), (-9.926, -3.028, -0.4201), (-14.56, -0.5931, -0.4894), (-14.56, 0.2471, -0.4894), (-13.01, 0.2471, -0.4894), (-13.01, -0.5931, -0.4894), (-14.56, -0.5931, 0.3509), (-14.56, 0.2471, 0.3509), (-13.01, 0.2471, 0.3509), (-13.01, -0.5931, 0.3509), (-14.3, -0.5931, -0.4894), (-14.04, -0.5931, -0.4894), (-13.78, -0.5931, -0.4894), (-13.53, -0.5931, -0.4894), (-13.27, -0.5931, -0.4894), (-14.3, 0.2471, -0.4894), (-14.04, 0.2471, -0.4894), (-13.78, 0.2471, -0.4894), (-13.53, 0.2471, -0.4894), (-13.27, 0.2471, -0.4894), (-14.3, -0.5931, 0.3509), (-14.04, -0.5931, 0.3509), (-13.78, -0.5931, 0.3509), (-13.53, -0.5931, 0.3509), (-13.27, -0.5931, 0.3509), (-14.3, 0.2471, 0.3509), (-14.04, 0.2471, 0.3509), (-13.78, 0.2471, 0.3509), (-13.53, 0.2471, 0.3509), (-13.27, 0.2471, 0.3509), (-14.56, -0.3831, -0.4894), (-14.56, -0.173, -0.4894), (-14.56, 0.03707, -0.4894), (-13.01, 0.03707, -0.4894), (-13.01, -0.173, -0.4894), (-13.01, -0.3831, -0.4894), (-14.56, -0.3831, 0.3509), (-14.56, -0.173, 0.3509), (-14.56, 0.03707, 0.3509), (-13.01, 0.03707, 0.3509), (-13.01, -0.173, 0.3509), (-13.01, -0.3831, 0.3509), (-14.3, -0.3831, 0.3509), (-14.3, -0.173, 0.3509), (-14.3, 0.03707, 0.3509), (-14.04, -0.3831, 0.3509), (-14.04, -0.173, 0.3509), (-14.04, 0.03707, 0.3509), (-13.78, -0.3831, 0.3509), (-13.78, -0.173, 0.3509), (-13.78, 0.03707, 0.3509), (-13.53, -0.3831, 0.3509), (-13.53, -0.173, 0.3509), (-13.53, 0.03707, 0.3509), (-13.27, -0.3831, 0.3509), (-13.27, -0.173, 0.3509), (-13.27, 0.03707, 0.3509), (-14.3, 0.03707, -0.4894), (-14.3, -0.173, -0.4894), (-14.3, -0.3831, -0.4894), (-14.04, 0.03707, -0.4894), (-14.04, -0.173, -0.4894), (-14.04, -0.3831, -0.4894), (-13.78, 0.03707, -0.4894), (-13.78, -0.173, -0.4894), (-13.78, -0.3831, -0.4894), (-13.53, 0.03707, -0.4894), (-13.53, -0.173, -0.4894), (-13.53, -0.3831, -0.4894), (-13.27, 0.03707, -0.4894), (-13.27, -0.173, -0.4894), (-13.27, -0.3831, -0.4894), (-11.33, -0.5931, -0.4894), (-11.33, 0.2471, -0.4894), (-10.08, 0.2471, -0.4894), (-10.08, -0.5931, -0.4894), (-11.33, -0.5931, 0.3509), (-11.33, 0.2471, 0.3509), (-10.08, 0.2471, 0.3509), (-10.08, -0.5931, 0.3509), (-11.12, -0.5931, -0.4894), (-10.91, -0.5931, -0.4894), (-10.7, -0.5931, -0.4894), (-10.5, -0.5931, -0.4894), (-10.29, -0.5931, -0.4894), (-11.12, 0.2471, -0.4894), (-10.91, 0.2471, -0.4894), (-10.7, 0.2471, -0.4894), (-10.5, 0.2471, -0.4894), (-10.29, 0.2471, -0.4894), (-11.12, -0.5931, 0.3509), (-10.91, -0.5931, 0.3509), (-10.7, -0.5931, 0.3509), (-10.5, -0.5931, 0.3509), (-10.29, -0.5931, 0.3509), (-11.12, 0.2471, 0.3509), (-10.91, 0.2471, 0.3509), (-10.7, 0.2471, 0.3509), (-10.5, 0.2471, 0.3509), (-10.29, 0.2471, 0.3509), (-11.33, -0.3831, -0.4894), (-11.33, -0.173, -0.4894), (-11.33, 0.03707, -0.4894), (-10.08, 0.03707, -0.4894), (-10.08, -0.173, -0.4894), (-10.08, -0.3831, -0.4894), (-11.33, -0.3831, 0.3509), (-11.33, -0.173, 0.3509), (-11.33, 0.03707, 0.3509), (-10.08, 0.03707, 0.3509), (-10.08, -0.173, 0.3509), (-10.08, -0.3831, 0.3509), (-11.12, -0.3831, 0.3509), (-11.12, -0.173, 0.3509), (-11.12, 0.03707, 0.3509), (-10.91, -0.3831, 0.3509), (-10.91, -0.173, 0.3509), (-10.91, 0.03707, 0.3509), (-10.7, -0.3831, 0.3509), (-10.7, -0.173, 0.3509), (-10.7, 0.03707, 0.3509), (-10.5, -0.3831, 0.3509), (-10.5, -0.173, 0.3509), (-10.5, 0.03707, 0.3509), (-10.29, -0.3831, 0.3509), (-10.29, -0.173, 0.3509), (-10.29, 0.03707, 0.3509), (-11.12, 0.03707, -0.4894), (-11.12, -0.173, -0.4894), (-11.12, -0.3831, -0.4894), (-10.91, 0.03707, -0.4894), (-10.91, -0.173, -0.4894), (-10.91, -0.3831, -0.4894), (-10.7, 0.03707, -0.4894), (-10.7, -0.173, -0.4894), (-10.7, -0.3831, -0.4894), (-10.5, 0.03707, -0.4894), (-10.5, -0.173, -0.4894), (-10.5, -0.3831, -0.4894), (-10.29, 0.03707, -0.4894), (-10.29, -0.173, -0.4894), (-10.29, -0.3831, -0.4894), (-10.14, 0.2275, -0.4201), (-9.299, 0.2275, -0.4201), (-9.299, -1.849, -0.4201), (-10.14, -1.849, -0.4201), (-10.14, 0.2275, 0.4201), (-9.299, 0.2275, 0.4201), (-9.299, -1.849, 0.4201), (-10.14, -1.849, 0.4201), (-10.14, -0.1186, -0.4201), (-10.14, -0.4648, -0.4201), (-10.14, -0.8109, -0.4201), (-10.14, -1.157, -0.4201), (-10.14, -1.503, -0.4201), (-9.299, -0.1186, -0.4201), (-9.299, -0.4648, -0.4201), (-9.299, -0.8109, -0.4201), (-9.299, -1.157, -0.4201), (-9.299, -1.503, -0.4201), (-10.14, -0.1186, 0.4201), (-10.14, -0.4648, 0.4201), (-10.14, -0.8109, 0.4201), (-10.14, -1.157, 0.4201), (-10.14, -1.503, 0.4201), (-9.299, -0.1186, 0.4201), (-9.299, -0.4648, 0.4201), (-9.299, -0.8109, 0.4201), (-9.299, -1.157, 0.4201), (-9.299, -1.503, 0.4201), (-9.929, 0.2275, -0.4201), (-9.719, 0.2275, -0.4201), (-9.509, 0.2275, -0.4201), (-9.509, -1.849, -0.4201), (-9.719, -1.849, -0.4201), (-9.929, -1.849, -0.4201), (-9.929, 0.2275, 0.4201), (-9.719, 0.2275, 0.4201), (-9.509, 0.2275, 0.4201), (-9.509, -1.849, 0.4201), (-9.719, -1.849, 0.4201), (-9.929, -1.849, 0.4201), (-9.929, -0.1186, 0.4201), (-9.719, -0.1186, 0.4201), (-9.509, -0.1186, 0.4201), (-9.929, -0.4648, 0.4201), (-9.719, -0.4648, 0.4201), (-9.509, -0.4648, 0.4201), (-9.929, -0.8109, 0.4201), (-9.719, -0.8109, 0.4201), (-9.509, -0.8109, 0.4201), (-9.929, -1.157, 0.4201), (-9.719, -1.157, 0.4201), (-9.509, -1.157, 0.4201), (-9.929, -1.503, 0.4201), (-9.719, -1.503, 0.4201), (-9.509, -1.503, 0.4201), (-9.509, -0.1186, -0.4201), (-9.719, -0.1186, -0.4201), (-9.929, -0.1186, -0.4201), (-9.509, -0.4648, -0.4201), (-9.719, -0.4648, -0.4201), (-9.929, -0.4648, -0.4201), (-9.509, -0.8109, -0.4201), (-9.719, -0.8109, -0.4201), (-9.929, -0.8109, -0.4201), (-9.509, -1.157, -0.4201), (-9.719, -1.157, -0.4201), (-9.929, -1.157, -0.4201), (-9.509, -1.503, -0.4201), (-9.719, -1.503, -0.4201), (-9.929, -1.503, -0.4201), (-10.14, -3.153, -0.4201), (-9.295, -3.153, -0.4201), (-9.295, -4.925, -0.4201), (-10.14, -4.925, -0.4201), (-10.14, -3.153, 0.4201), (-9.295, -3.153, 0.4201), (-9.295, -4.925, 0.4201), (-10.14, -4.925, 0.4201), (-10.14, -3.448, -0.4201), (-10.14, -3.744, -0.4201), (-10.14, -4.039, -0.4201), (-10.14, -4.334, -0.4201), (-10.14, -4.63, -0.4201), (-9.295, -3.448, -0.4201), (-9.295, -3.744, -0.4201), (-9.295, -4.039, -0.4201), (-9.295, -4.334, -0.4201), (-9.295, -4.63, -0.4201), (-10.14, -3.448, 0.4201), (-10.14, -3.744, 0.4201), (-10.14, -4.039, 0.4201), (-10.14, -4.334, 0.4201), (-10.14, -4.63, 0.4201), (-9.295, -3.448, 0.4201), (-9.295, -3.744, 0.4201), (-9.295, -4.039, 0.4201), (-9.295, -4.334, 0.4201), (-9.295, -4.63, 0.4201), (-9.926, -3.153, -0.4201), (-9.716, -3.153, -0.4201), (-9.506, -3.153, -0.4201), (-9.506, -4.925, -0.4201), (-9.716, -4.925, -0.4201), (-9.926, -4.925, -0.4201), (-9.926, -3.153, 0.4201), (-9.716, -3.153, 0.4201), (-9.506, -3.153, 0.4201), (-9.506, -4.925, 0.4201), (-9.716, -4.925, 0.4201), (-9.926, -4.925, 0.4201), (-9.926, -3.448, 0.4201), (-9.716, -3.448, 0.4201), (-9.506, -3.448, 0.4201), (-9.926, -3.744, 0.4201), (-9.716, -3.744, 0.4201), (-9.506, -3.744, 0.4201), (-9.926, -4.039, 0.4201), (-9.716, -4.039, 0.4201), (-9.506, -4.039, 0.4201), (-9.926, -4.334, 0.4201), (-9.716, -4.334, 0.4201), (-9.506, -4.334, 0.4201), (-9.926, -4.63, 0.4201), (-9.716, -4.63, 0.4201), (-9.506, -4.63, 0.4201), (-9.506, -3.448, -0.4201), (-9.716, -3.448, -0.4201), (-9.926, -3.448, -0.4201), (-9.506, -3.744, -0.4201), (-9.716, -3.744, -0.4201), (-9.926, -3.744, -0.4201), (-9.506, -4.039, -0.4201), (-9.716, -4.039, -0.4201), (-9.926, -4.039, -0.4201), (-9.506, -4.334, -0.4201), (-9.716, -4.334, -0.4201), (-9.926, -4.334, -0.4201), (-9.506, -4.63, -0.4201), (-9.716, -4.63, -0.4201), (-9.926, -4.63, -0.4201), (-13.12, -0.5931, -0.4894), (-13.12, 0.2471, -0.4894), (-11.18, 0.2471, -0.4894), (-11.18, -0.5931, -0.4894), (-13.12, -0.5931, 0.3509), (-13.12, 0.2471, 0.3509), (-11.18, 0.2471, 0.3509), (-11.18, -0.5931, 0.3509), (-12.8, -0.5931, -0.4894), (-12.47, -0.5931, -0.4894), (-12.15, -0.5931, -0.4894), (-11.83, -0.5931, -0.4894), (-11.51, -0.5931, -0.4894), (-12.8, 0.2471, -0.4894), (-12.47, 0.2471, -0.4894), (-12.15, 0.2471, -0.4894), (-11.83, 0.2471, -0.4894), (-11.51, 0.2471, -0.4894), (-12.8, -0.5931, 0.3509), (-12.47, -0.5931, 0.3509), (-12.15, -0.5931, 0.3509), (-11.83, -0.5931, 0.3509), (-11.51, -0.5931, 0.3509), (-12.8, 0.2471, 0.3509), (-12.47, 0.2471, 0.3509), (-12.15, 0.2471, 0.3509), (-11.83, 0.2471, 0.3509), (-11.51, 0.2471, 0.3509), (-13.12, -0.3831, -0.4894), (-13.12, -0.173, -0.4894), (-13.12, 0.03707, -0.4894), (-11.18, 0.03707, -0.4894), (-11.18, -0.173, -0.4894), (-11.18, -0.3831, -0.4894), (-13.12, -0.3831, 0.3509), (-13.12, -0.173, 0.3509), (-13.12, 0.03707, 0.3509), (-11.18, 0.03707, 0.3509), (-11.18, -0.173, 0.3509), (-11.18, -0.3831, 0.3509), (-12.8, -0.3831, 0.3509), (-12.8, -0.173, 0.3509), (-12.8, 0.03707, 0.3509), (-12.47, -0.3831, 0.3509), (-12.47, -0.173, 0.3509), (-12.47, 0.03707, 0.3509), (-12.15, -0.3831, 0.3509), (-12.15, -0.173, 0.3509), (-12.15, 0.03707, 0.3509), (-11.83, -0.3831, 0.3509), (-11.83, -0.173, 0.3509), (-11.83, 0.03707, 0.3509), (-11.51, -0.3831, 0.3509), (-11.51, -0.173, 0.3509), (-11.51, 0.03707, 0.3509), (-12.8, 0.03707, -0.4894), (-12.8, -0.173, -0.4894), (-12.8, -0.3831, -0.4894), (-12.47, 0.03707, -0.4894), (-12.47, -0.173, -0.4894), (-12.47, -0.3831, -0.4894), (-12.15, 0.03707, -0.4894), (-12.15, -0.173, -0.4894), (-12.15, -0.3831, -0.4894), (-11.83, 0.03707, -0.4894), (-11.83, -0.173, -0.4894), (-11.83, -0.3831, -0.4894), (-11.51, 0.03707, -0.4894), (-11.51, -0.173, -0.4894), (-11.51, -0.3831, -0.4894)], [], [(67, 17, 2, 31), (54, 37, 6, 27), (30, 36, 5, 1), (17, 27, 6, 2), (33, 39, 7, 3), (22, 12, 3, 7), (4, 0, 8, 18), (18, 8, 9, 19), (19, 9, 10, 20), (20, 10, 11, 21), (21, 11, 12, 22), (1, 5, 23, 13), (13, 23, 24, 14), (14, 24, 25, 15), (15, 25, 26, 16), (16, 26, 27, 17), (36, 42, 23, 5), (42, 45, 24, 23), (45, 48, 25, 24), (48, 51, 26, 25), (51, 54, 27, 26), (30, 1, 13, 55), (55, 13, 14, 58), (58, 14, 15, 61), (61, 15, 16, 64), (64, 16, 17, 67), (11, 66, 69, 12), (66, 65, 68, 69), (65, 64, 67, 68), (10, 63, 66, 11), (63, 62, 65, 66), (62, 61, 64, 65), (9, 60, 63, 10), (60, 59, 62, 63), (59, 58, 61, 62), (8, 57, 60, 9), (57, 56, 59, 60), (56, 55, 58, 59), (0, 28, 57, 8), (28, 29, 56, 57), (29, 30, 55, 56), (21, 22, 52, 49), (49, 52, 53, 50), (50, 53, 54, 51), (20, 21, 49, 46), (46, 49, 50, 47), (47, 50, 51, 48), (19, 20, 46, 43), (43, 46, 47, 44), (44, 47, 48, 45), (18, 19, 43, 40), (40, 43, 44, 41), (41, 44, 45, 42), (4, 18, 40, 34), (34, 40, 41, 35), (35, 41, 42, 36), (2, 6, 37, 31), (31, 37, 38, 32), (32, 38, 39, 33), (0, 4, 34, 28), (28, 34, 35, 29), (29, 35, 36, 30), (22, 7, 39, 52), (52, 39, 38, 53), (53, 38, 37, 54), (12, 69, 33, 3), (69, 68, 32, 33), (68, 67, 31, 32), (137, 87, 72, 101), (124, 107, 76, 97), (100, 106, 75, 71), (87, 97, 76, 72), (103, 109, 77, 73), (92, 82, 73, 77), (74, 70, 78, 88), (88, 78, 79, 89), (89, 79, 80, 90), (90, 80, 81, 91), (91, 81, 82, 92), (71, 75, 93, 83), (83, 93, 94, 84), (84, 94, 95, 85), (85, 95, 96, 86), (86, 96, 97, 87), (106, 112, 93, 75), (112, 115, 94, 93), (115, 118, 95, 94), (118, 121, 96, 95), (121, 124, 97, 96), (100, 71, 83, 125), (125, 83, 84, 128), (128, 84, 85, 131), (131, 85, 86, 134), (134, 86, 87, 137), (81, 136, 139, 82), (136, 135, 138, 139), (135, 134, 137, 138), (80, 133, 136, 81), (133, 132, 135, 136), (132, 131, 134, 135), (79, 130, 133, 80), (130, 129, 132, 133), (129, 128, 131, 132), (78, 127, 130, 79), (127, 126, 129, 130), (126, 125, 128, 129), (70, 98, 127, 78), (98, 99, 126, 127), (99, 100, 125, 126), (91, 92, 122, 119), (119, 122, 123, 120), (120, 123, 124, 121), (90, 91, 119, 116), (116, 119, 120, 117), (117, 120, 121, 118), (89, 90, 116, 113), (113, 116, 117, 114), (114, 117, 118, 115), (88, 89, 113, 110), (110, 113, 114, 111), (111, 114, 115, 112), (74, 88, 110, 104), (104, 110, 111, 105), (105, 111, 112, 106), (72, 76, 107, 101), (101, 107, 108, 102), (102, 108, 109, 103), (70, 74, 104, 98), (98, 104, 105, 99), (99, 105, 106, 100), (92, 77, 109, 122), (122, 109, 108, 123), (123, 108, 107, 124), (82, 139, 103, 73), (139, 138, 102, 103), (138, 137, 101, 102), (207, 157, 142, 171), (194, 177, 146, 167), (170, 176, 145, 141), (157, 167, 146, 142), (173, 179, 147, 143), (162, 152, 143, 147), (144, 140, 148, 158), (158, 148, 149, 159), (159, 149, 150, 160), (160, 150, 151, 161), (161, 151, 152, 162), (141, 145, 163, 153), (153, 163, 164, 154), (154, 164, 165, 155), (155, 165, 166, 156), (156, 166, 167, 157), (176, 182, 163, 145), (182, 185, 164, 163), (185, 188, 165, 164), (188, 191, 166, 165), (191, 194, 167, 166), (170, 141, 153, 195), (195, 153, 154, 198), (198, 154, 155, 201), (201, 155, 156, 204), (204, 156, 157, 207), (151, 206, 209, 152), (206, 205, 208, 209), (205, 204, 207, 208), (150, 203, 206, 151), (203, 202, 205, 206), (202, 201, 204, 205), (149, 200, 203, 150), (200, 199, 202, 203), (199, 198, 201, 202), (148, 197, 200, 149), (197, 196, 199, 200), (196, 195, 198, 199), (140, 168, 197, 148), (168, 169, 196, 197), (169, 170, 195, 196), (161, 162, 192, 189), (189, 192, 193, 190), (190, 193, 194, 191), (160, 161, 189, 186), (186, 189, 190, 187), (187, 190, 191, 188), (159, 160, 186, 183), (183, 186, 187, 184), (184, 187, 188, 185), (158, 159, 183, 180), (180, 183, 184, 181), (181, 184, 185, 182), (144, 158, 180, 174), (174, 180, 181, 175), (175, 181, 182, 176), (142, 146, 177, 171), (171, 177, 178, 172), (172, 178, 179, 173), (140, 144, 174, 168), (168, 174, 175, 169), (169, 175, 176, 170), (162, 147, 179, 192), (192, 179, 178, 193), (193, 178, 177, 194), (152, 209, 173, 143), (209, 208, 172, 173), (208, 207, 171, 172), (277, 227, 212, 241), (264, 247, 216, 237), (240, 246, 215, 211), (227, 237, 216, 212), (243, 249, 217, 213), (232, 222, 213, 217), (214, 210, 218, 228), (228, 218, 219, 229), (229, 219, 220, 230), (230, 220, 221, 231), (231, 221, 222, 232), (211, 215, 233, 223), (223, 233, 234, 224), (224, 234, 235, 225), (225, 235, 236, 226), (226, 236, 237, 227), (246, 252, 233, 215), (252, 255, 234, 233), (255, 258, 235, 234), (258, 261, 236, 235), (261, 264, 237, 236), (240, 211, 223, 265), (265, 223, 224, 268), (268, 224, 225, 271), (271, 225, 226, 274), (274, 226, 227, 277), (221, 276, 279, 222), (276, 275, 278, 279), (275, 274, 277, 278), (220, 273, 276, 221), (273, 272, 275, 276), (272, 271, 274, 275), (219, 270, 273, 220), (270, 269, 272, 273), (269, 268, 271, 272), (218, 267, 270, 219), (267, 266, 269, 270), (266, 265, 268, 269), (210, 238, 267, 218), (238, 239, 266, 267), (239, 240, 265, 266), (231, 232, 262, 259), (259, 262, 263, 260), (260, 263, 264, 261), (230, 231, 259, 256), (256, 259, 260, 257), (257, 260, 261, 258), (229, 230, 256, 253), (253, 256, 257, 254), (254, 257, 258, 255), (228, 229, 253, 250), (250, 253, 254, 251), (251, 254, 255, 252), (214, 228, 250, 244), (244, 250, 251, 245), (245, 251, 252, 246), (212, 216, 247, 241), (241, 247, 248, 242), (242, 248, 249, 243), (210, 214, 244, 238), (238, 244, 245, 239), (239, 245, 246, 240), (232, 217, 249, 262), (262, 249, 248, 263), (263, 248, 247, 264), (222, 279, 243, 213), (279, 278, 242, 243), (278, 277, 241, 242), (347, 297, 282, 311), (334, 317, 286, 307), (310, 316, 285, 281), (297, 307, 286, 282), (313, 319, 287, 283), (302, 292, 283, 287), (284, 280, 288, 298), (298, 288, 289, 299), (299, 289, 290, 300), (300, 290, 291, 301), (301, 291, 292, 302), (281, 285, 303, 293), (293, 303, 304, 294), (294, 304, 305, 295), (295, 305, 306, 296), (296, 306, 307, 297), (316, 322, 303, 285), (322, 325, 304, 303), (325, 328, 305, 304), (328, 331, 306, 305), (331, 334, 307, 306), (310, 281, 293, 335), (335, 293, 294, 338), (338, 294, 295, 341), (341, 295, 296, 344), (344, 296, 297, 347), (291, 346, 349, 292), (346, 345, 348, 349), (345, 344, 347, 348), (290, 343, 346, 291), (343, 342, 345, 346), (342, 341, 344, 345), (289, 340, 343, 290), (340, 339, 342, 343), (339, 338, 341, 342), (288, 337, 340, 289), (337, 336, 339, 340), (336, 335, 338, 339), (280, 308, 337, 288), (308, 309, 336, 337), (309, 310, 335, 336), (301, 302, 332, 329), (329, 332, 333, 330), (330, 333, 334, 331), (300, 301, 329, 326), (326, 329, 330, 327), (327, 330, 331, 328), (299, 300, 326, 323), (323, 326, 327, 324), (324, 327, 328, 325), (298, 299, 323, 320), (320, 323, 324, 321), (321, 324, 325, 322), (284, 298, 320, 314), (314, 320, 321, 315), (315, 321, 322, 316), (282, 286, 317, 311), (311, 317, 318, 312), (312, 318, 319, 313), (280, 284, 314, 308), (308, 314, 315, 309), (309, 315, 316, 310), (302, 287, 319, 332), (332, 319, 318, 333), (333, 318, 317, 334), (292, 349, 313, 283), (349, 348, 312, 313), (348, 347, 311, 312), (417, 367, 352, 381), (404, 387, 356, 377), (380, 386, 355, 351), (367, 377, 356, 352), (383, 389, 357, 353), (372, 362, 353, 357), (354, 350, 358, 368), (368, 358, 359, 369), (369, 359, 360, 370), (370, 360, 361, 371), (371, 361, 362, 372), (351, 355, 373, 363), (363, 373, 374, 364), (364, 374, 375, 365), (365, 375, 376, 366), (366, 376, 377, 367), (386, 392, 373, 355), (392, 395, 374, 373), (395, 398, 375, 374), (398, 401, 376, 375), (401, 404, 377, 376), (380, 351, 363, 405), (405, 363, 364, 408), (408, 364, 365, 411), (411, 365, 366, 414), (414, 366, 367, 417), (361, 416, 419, 362), (416, 415, 418, 419), (415, 414, 417, 418), (360, 413, 416, 361), (413, 412, 415, 416), (412, 411, 414, 415), (359, 410, 413, 360), (410, 409, 412, 413), (409, 408, 411, 412), (358, 407, 410, 359), (407, 406, 409, 410), (406, 405, 408, 409), (350, 378, 407, 358), (378, 379, 406, 407), (379, 380, 405, 406), (371, 372, 402, 399), (399, 402, 403, 400), (400, 403, 404, 401), (370, 371, 399, 396), (396, 399, 400, 397), (397, 400, 401, 398), (369, 370, 396, 393), (393, 396, 397, 394), (394, 397, 398, 395), (368, 369, 393, 390), (390, 393, 394, 391), (391, 394, 395, 392), (354, 368, 390, 384), (384, 390, 391, 385), (385, 391, 392, 386), (352, 356, 387, 381), (381, 387, 388, 382), (382, 388, 389, 383), (350, 354, 384, 378), (378, 384, 385, 379), (379, 385, 386, 380), (372, 357, 389, 402), (402, 389, 388, 403), (403, 388, 387, 404), (362, 419, 383, 353), (419, 418, 382, 383), (418, 417, 381, 382), (487, 437, 422, 451), (474, 457, 426, 447), (450, 456, 425, 421), (437, 447, 426, 422), (453, 459, 427, 423), (442, 432, 423, 427), (424, 420, 428, 438), (438, 428, 429, 439), (439, 429, 430, 440), (440, 430, 431, 441), (441, 431, 432, 442), (421, 425, 443, 433), (433, 443, 444, 434), (434, 444, 445, 435), (435, 445, 446, 436), (436, 446, 447, 437), (456, 462, 443, 425), (462, 465, 444, 443), (465, 468, 445, 444), (468, 471, 446, 445), (471, 474, 447, 446), (450, 421, 433, 475), (475, 433, 434, 478), (478, 434, 435, 481), (481, 435, 436, 484), (484, 436, 437, 487), (431, 486, 489, 432), (486, 485, 488, 489), (485, 484, 487, 488), (430, 483, 486, 431), (483, 482, 485, 486), (482, 481, 484, 485), (429, 480, 483, 430), (480, 479, 482, 483), (479, 478, 481, 482), (428, 477, 480, 429), (477, 476, 479, 480), (476, 475, 478, 479), (420, 448, 477, 428), (448, 449, 476, 477), (449, 450, 475, 476), (441, 442, 472, 469), (469, 472, 473, 470), (470, 473, 474, 471), (440, 441, 469, 466), (466, 469, 470, 467), (467, 470, 471, 468), (439, 440, 466, 463), (463, 466, 467, 464), (464, 467, 468, 465), (438, 439, 463, 460), (460, 463, 464, 461), (461, 464, 465, 462), (424, 438, 460, 454), (454, 460, 461, 455), (455, 461, 462, 456), (422, 426, 457, 451), (451, 457, 458, 452), (452, 458, 459, 453), (420, 424, 454, 448), (448, 454, 455, 449), (449, 455, 456, 450), (442, 427, 459, 472), (472, 459, 458, 473), (473, 458, 457, 474), (432, 489, 453, 423), (489, 488, 452, 453), (488, 487, 451, 452), (557, 507, 492, 521), (544, 527, 496, 517), (520, 526, 495, 491), (507, 517, 496, 492), (523, 529, 497, 493), (512, 502, 493, 497), (494, 490, 498, 508), (508, 498, 499, 509), (509, 499, 500, 510), (510, 500, 501, 511), (511, 501, 502, 512), (491, 495, 513, 503), (503, 513, 514, 504), (504, 514, 515, 505), (505, 515, 516, 506), (506, 516, 517, 507), (526, 532, 513, 495), (532, 535, 514, 513), (535, 538, 515, 514), (538, 541, 516, 515), (541, 544, 517, 516), (520, 491, 503, 545), (545, 503, 504, 548), (548, 504, 505, 551), (551, 505, 506, 554), (554, 506, 507, 557), (501, 556, 559, 502), (556, 555, 558, 559), (555, 554, 557, 558), (500, 553, 556, 501), (553, 552, 555, 556), (552, 551, 554, 555), (499, 550, 553, 500), (550, 549, 552, 553), (549, 548, 551, 552), (498, 547, 550, 499), (547, 546, 549, 550), (546, 545, 548, 549), (490, 518, 547, 498), (518, 519, 546, 547), (519, 520, 545, 546), (511, 512, 542, 539), (539, 542, 543, 540), (540, 543, 544, 541), (510, 511, 539, 536), (536, 539, 540, 537), (537, 540, 541, 538), (509, 510, 536, 533), (533, 536, 537, 534), (534, 537, 538, 535), (508, 509, 533, 530), (530, 533, 534, 531), (531, 534, 535, 532), (494, 508, 530, 524), (524, 530, 531, 525), (525, 531, 532, 526), (492, 496, 527, 521), (521, 527, 528, 522), (522, 528, 529, 523), (490, 494, 524, 518), (518, 524, 525, 519), (519, 525, 526, 520), (512, 497, 529, 542), (542, 529, 528, 543), (543, 528, 527, 544), (502, 559, 523, 493), (559, 558, 522, 523), (558, 557, 521, 522), (627, 577, 562, 591), (614, 597, 566, 587), (590, 596, 565, 561), (577, 587, 566, 562), (593, 599, 567, 563), (582, 572, 563, 567), (564, 560, 568, 578), (578, 568, 569, 579), (579, 569, 570, 580), (580, 570, 571, 581), (581, 571, 572, 582), (561, 565, 583, 573), (573, 583, 584, 574), (574, 584, 585, 575), (575, 585, 586, 576), (576, 586, 587, 577), (596, 602, 583, 565), (602, 605, 584, 583), (605, 608, 585, 584), (608, 611, 586, 585), (611, 614, 587, 586), (590, 561, 573, 615), (615, 573, 574, 618), (618, 574, 575, 621), (621, 575, 576, 624), (624, 576, 577, 627), (571, 626, 629, 572), (626, 625, 628, 629), (625, 624, 627, 628), (570, 623, 626, 571), (623, 622, 625, 626), (622, 621, 624, 625), (569, 620, 623, 570), (620, 619, 622, 623), (619, 618, 621, 622), (568, 617, 620, 569), (617, 616, 619, 620), (616, 615, 618, 619), (560, 588, 617, 568), (588, 589, 616, 617), (589, 590, 615, 616), (581, 582, 612, 609), (609, 612, 613, 610), (610, 613, 614, 611), (580, 581, 609, 606), (606, 609, 610, 607), (607, 610, 611, 608), (579, 580, 606, 603), (603, 606, 607, 604), (604, 607, 608, 605), (578, 579, 603, 600), (600, 603, 604, 601), (601, 604, 605, 602), (564, 578, 600, 594), (594, 600, 601, 595), (595, 601, 602, 596), (562, 566, 597, 591), (591, 597, 598, 592), (592, 598, 599, 593), (560, 564, 594, 588), (588, 594, 595, 589), (589, 595, 596, 590), (582, 567, 599, 612), (612, 599, 598, 613), (613, 598, 597, 614), (572, 629, 593, 563), (629, 628, 592, 593), (628, 627, 591, 592), (697, 647, 632, 661), (684, 667, 636, 657), (660, 666, 635, 631), (647, 657, 636, 632), (663, 669, 637, 633), (652, 642, 633, 637), (634, 630, 638, 648), (648, 638, 639, 649), (649, 639, 640, 650), (650, 640, 641, 651), (651, 641, 642, 652), (631, 635, 653, 643), (643, 653, 654, 644), (644, 654, 655, 645), (645, 655, 656, 646), (646, 656, 657, 647), (666, 672, 653, 635), (672, 675, 654, 653), (675, 678, 655, 654), (678, 681, 656, 655), (681, 684, 657, 656), (660, 631, 643, 685), (685, 643, 644, 688), (688, 644, 645, 691), (691, 645, 646, 694), (694, 646, 647, 697), (641, 696, 699, 642), (696, 695, 698, 699), (695, 694, 697, 698), (640, 693, 696, 641), (693, 692, 695, 696), (692, 691, 694, 695), (639, 690, 693, 640), (690, 689, 692, 693), (689, 688, 691, 692), (638, 687, 690, 639), (687, 686, 689, 690), (686, 685, 688, 689), (630, 658, 687, 638), (658, 659, 686, 687), (659, 660, 685, 686), (651, 652, 682, 679), (679, 682, 683, 680), (680, 683, 684, 681), (650, 651, 679, 676), (676, 679, 680, 677), (677, 680, 681, 678), (649, 650, 676, 673), (673, 676, 677, 674), (674, 677, 678, 675), (648, 649, 673, 670), (670, 673, 674, 671), (671, 674, 675, 672), (634, 648, 670, 664), (664, 670, 671, 665), (665, 671, 672, 666), (632, 636, 667, 661), (661, 667, 668, 662), (662, 668, 669, 663), (630, 634, 664, 658), (658, 664, 665, 659), (659, 665, 666, 660), (652, 637, 669, 682), (682, 669, 668, 683), (683, 668, 667, 684), (642, 699, 663, 633), (699, 698, 662, 663), (698, 697, 661, 662), (767, 717, 702, 731), (754, 737, 706, 727), (730, 736, 705, 701), (717, 727, 706, 702), (733, 739, 707, 703), (722, 712, 703, 707), (704, 700, 708, 718), (718, 708, 709, 719), (719, 709, 710, 720), (720, 710, 711, 721), (721, 711, 712, 722), (701, 705, 723, 713), (713, 723, 724, 714), (714, 724, 725, 715), (715, 725, 726, 716), (716, 726, 727, 717), (736, 742, 723, 705), (742, 745, 724, 723), (745, 748, 725, 724), (748, 751, 726, 725), (751, 754, 727, 726), (730, 701, 713, 755), (755, 713, 714, 758), (758, 714, 715, 761), (761, 715, 716, 764), (764, 716, 717, 767), (711, 766, 769, 712), (766, 765, 768, 769), (765, 764, 767, 768), (710, 763, 766, 711), (763, 762, 765, 766), (762, 761, 764, 765), (709, 760, 763, 710), (760, 759, 762, 763), (759, 758, 761, 762), (708, 757, 760, 709), (757, 756, 759, 760), (756, 755, 758, 759), (700, 728, 757, 708), (728, 729, 756, 757), (729, 730, 755, 756), (721, 722, 752, 749), (749, 752, 753, 750), (750, 753, 754, 751), (720, 721, 749, 746), (746, 749, 750, 747), (747, 750, 751, 748), (719, 720, 746, 743), (743, 746, 747, 744), (744, 747, 748, 745), (718, 719, 743, 740), (740, 743, 744, 741), (741, 744, 745, 742), (704, 718, 740, 734), (734, 740, 741, 735), (735, 741, 742, 736), (702, 706, 737, 731), (731, 737, 738, 732), (732, 738, 739, 733), (700, 704, 734, 728), (728, 734, 735, 729), (729, 735, 736, 730), (722, 707, 739, 752), (752, 739, 738, 753), (753, 738, 737, 754), (712, 769, 733, 703), (769, 768, 732, 733), (768, 767, 731, 732), (837, 787, 772, 801), (824, 807, 776, 797), (800, 806, 775, 771), (787, 797, 776, 772), (803, 809, 777, 773), (792, 782, 773, 777), (774, 770, 778, 788), (788, 778, 779, 789), (789, 779, 780, 790), (790, 780, 781, 791), (791, 781, 782, 792), (771, 775, 793, 783), (783, 793, 794, 784), (784, 794, 795, 785), (785, 795, 796, 786), (786, 796, 797, 787), (806, 812, 793, 775), (812, 815, 794, 793), (815, 818, 795, 794), (818, 821, 796, 795), (821, 824, 797, 796), (800, 771, 783, 825), (825, 783, 784, 828), (828, 784, 785, 831), (831, 785, 786, 834), (834, 786, 787, 837), (781, 836, 839, 782), (836, 835, 838, 839), (835, 834, 837, 838), (780, 833, 836, 781), (833, 832, 835, 836), (832, 831, 834, 835), (779, 830, 833, 780), (830, 829, 832, 833), (829, 828, 831, 832), (778, 827, 830, 779), (827, 826, 829, 830), (826, 825, 828, 829), (770, 798, 827, 778), (798, 799, 826, 827), (799, 800, 825, 826), (791, 792, 822, 819), (819, 822, 823, 820), (820, 823, 824, 821), (790, 791, 819, 816), (816, 819, 820, 817), (817, 820, 821, 818), (789, 790, 816, 813), (813, 816, 817, 814), (814, 817, 818, 815), (788, 789, 813, 810), (810, 813, 814, 811), (811, 814, 815, 812), (774, 788, 810, 804), (804, 810, 811, 805), (805, 811, 812, 806), (772, 776, 807, 801), (801, 807, 808, 802), (802, 808, 809, 803), (770, 774, 804, 798), (798, 804, 805, 799), (799, 805, 806, 800), (792, 777, 809, 822), (822, 809, 808, 823), (823, 808, 807, 824), (782, 839, 803, 773), (839, 838, 802, 803), (838, 837, 801, 802), (907, 857, 842, 871), (894, 877, 846, 867), (870, 876, 845, 841), (857, 867, 846, 842), (873, 879, 847, 843), (862, 852, 843, 847), (844, 840, 848, 858), (858, 848, 849, 859), (859, 849, 850, 860), (860, 850, 851, 861), (861, 851, 852, 862), (841, 845, 863, 853), (853, 863, 864, 854), (854, 864, 865, 855), (855, 865, 866, 856), (856, 866, 867, 857), (876, 882, 863, 845), (882, 885, 864, 863), (885, 888, 865, 864), (888, 891, 866, 865), (891, 894, 867, 866), (870, 841, 853, 895), (895, 853, 854, 898), (898, 854, 855, 901), (901, 855, 856, 904), (904, 856, 857, 907), (851, 906, 909, 852), (906, 905, 908, 909), (905, 904, 907, 908), (850, 903, 906, 851), (903, 902, 905, 906), (902, 901, 904, 905), (849, 900, 903, 850), (900, 899, 902, 903), (899, 898, 901, 902), (848, 897, 900, 849), (897, 896, 899, 900), (896, 895, 898, 899), (840, 868, 897, 848), (868, 869, 896, 897), (869, 870, 895, 896), (861, 862, 892, 889), (889, 892, 893, 890), (890, 893, 894, 891), (860, 861, 889, 886), (886, 889, 890, 887), (887, 890, 891, 888), (859, 860, 886, 883), (883, 886, 887, 884), (884, 887, 888, 885), (858, 859, 883, 880), (880, 883, 884, 881), (881, 884, 885, 882), (844, 858, 880, 874), (874, 880, 881, 875), (875, 881, 882, 876), (842, 846, 877, 871), (871, 877, 878, 872), (872, 878, 879, 873), (840, 844, 874, 868), (868, 874, 875, 869), (869, 875, 876, 870), (862, 847, 879, 892), (892, 879, 878, 893), (893, 878, 877, 894), (852, 909, 873, 843), (909, 908, 872, 873), (908, 907, 871, 872), (977, 927, 912, 941), (964, 947, 916, 937), (940, 946, 915, 911), (927, 937, 916, 912), (943, 949, 917, 913), (932, 922, 913, 917), (914, 910, 918, 928), (928, 918, 919, 929), (929, 919, 920, 930), (930, 920, 921, 931), (931, 921, 922, 932), (911, 915, 933, 923), (923, 933, 934, 924), (924, 934, 935, 925), (925, 935, 936, 926), (926, 936, 937, 927), (946, 952, 933, 915), (952, 955, 934, 933), (955, 958, 935, 934), (958, 961, 936, 935), (961, 964, 937, 936), (940, 911, 923, 965), (965, 923, 924, 968), (968, 924, 925, 971), (971, 925, 926, 974), (974, 926, 927, 977), (921, 976, 979, 922), (976, 975, 978, 979), (975, 974, 977, 978), (920, 973, 976, 921), (973, 972, 975, 976), (972, 971, 974, 975), (919, 970, 973, 920), (970, 969, 972, 973), (969, 968, 971, 972), (918, 967, 970, 919), (967, 966, 969, 970), (966, 965, 968, 969), (910, 938, 967, 918), (938, 939, 966, 967), (939, 940, 965, 966), (931, 932, 962, 959), (959, 962, 963, 960), (960, 963, 964, 961), (930, 931, 959, 956), (956, 959, 960, 957), (957, 960, 961, 958), (929, 930, 956, 953), (953, 956, 957, 954), (954, 957, 958, 955), (928, 929, 953, 950), (950, 953, 954, 951), (951, 954, 955, 952), (914, 928, 950, 944), (944, 950, 951, 945), (945, 951, 952, 946), (912, 916, 947, 941), (941, 947, 948, 942), (942, 948, 949, 943), (910, 914, 944, 938), (938, 944, 945, 939), (939, 945, 946, 940), (932, 917, 949, 962), (962, 949, 948, 963), (963, 948, 947, 964), (922, 979, 943, 913), (979, 978, 942, 943), (978, 977, 941, 942), (1047, 997, 982, 1011), (1034, 1017, 986, 1007), (1010, 1016, 985, 981), (997, 1007, 986, 982), (1013, 1019, 987, 983), (1002, 992, 983, 987), (984, 980, 988, 998), (998, 988, 989, 999), (999, 989, 990, 1000), (1000, 990, 991, 1001), (1001, 991, 992, 1002), (981, 985, 1003, 993), (993, 1003, 1004, 994), (994, 1004, 1005, 995), (995, 1005, 1006, 996), (996, 1006, 1007, 997), (1016, 1022, 1003, 985), (1022, 1025, 1004, 1003), (1025, 1028, 1005, 1004), (1028, 1031, 1006, 1005), (1031, 1034, 1007, 1006), (1010, 981, 993, 1035), (1035, 993, 994, 1038), (1038, 994, 995, 1041), (1041, 995, 996, 1044), (1044, 996, 997, 1047), (991, 1046, 1049, 992), (1046, 1045, 1048, 1049), (1045, 1044, 1047, 1048), (990, 1043, 1046, 991), (1043, 1042, 1045, 1046), (1042, 1041, 1044, 1045), (989, 1040, 1043, 990), (1040, 1039, 1042, 1043), (1039, 1038, 1041, 1042), (988, 1037, 1040, 989), (1037, 1036, 1039, 1040), (1036, 1035, 1038, 1039), (980, 1008, 1037, 988), (1008, 1009, 1036, 1037), (1009, 1010, 1035, 1036), (1001, 1002, 1032, 1029), (1029, 1032, 1033, 1030), (1030, 1033, 1034, 1031), (1000, 1001, 1029, 1026), (1026, 1029, 1030, 1027), (1027, 1030, 1031, 1028), (999, 1000, 1026, 1023), (1023, 1026, 1027, 1024), (1024, 1027, 1028, 1025), (998, 999, 1023, 1020), (1020, 1023, 1024, 1021), (1021, 1024, 1025, 1022), (984, 998, 1020, 1014), (1014, 1020, 1021, 1015), (1015, 1021, 1022, 1016), (982, 986, 1017, 1011), (1011, 1017, 1018, 1012), (1012, 1018, 1019, 1013), (980, 984, 1014, 1008), (1008, 1014, 1015, 1009), (1009, 1015, 1016, 1010), (1002, 987, 1019, 1032), (1032, 1019, 1018, 1033), (1033, 1018, 1017, 1034), (992, 1049, 1013, 983), (1049, 1048, 1012, 1013), (1048, 1047, 1011, 1012), (1117, 1067, 1052, 1081), (1104, 1087, 1056, 1077), (1080, 1086, 1055, 1051), (1067, 1077, 1056, 1052), (1083, 1089, 1057, 1053), (1072, 1062, 1053, 1057), (1054, 1050, 1058, 1068), (1068, 1058, 1059, 1069), (1069, 1059, 1060, 1070), (1070, 1060, 1061, 1071), (1071, 1061, 1062, 1072), (1051, 1055, 1073, 1063), (1063, 1073, 1074, 1064), (1064, 1074, 1075, 1065), (1065, 1075, 1076, 1066), (1066, 1076, 1077, 1067), (1086, 1092, 1073, 1055), (1092, 1095, 1074, 1073), (1095, 1098, 1075, 1074), (1098, 1101, 1076, 1075), (1101, 1104, 1077, 1076), (1080, 1051, 1063, 1105), (1105, 1063, 1064, 1108), (1108, 1064, 1065, 1111), (1111, 1065, 1066, 1114), (1114, 1066, 1067, 1117), (1061, 1116, 1119, 1062), (1116, 1115, 1118, 1119), (1115, 1114, 1117, 1118), (1060, 1113, 1116, 1061), (1113, 1112, 1115, 1116), (1112, 1111, 1114, 1115), (1059, 1110, 1113, 1060), (1110, 1109, 1112, 1113), (1109, 1108, 1111, 1112), (1058, 1107, 1110, 1059), (1107, 1106, 1109, 1110), (1106, 1105, 1108, 1109), (1050, 1078, 1107, 1058), (1078, 1079, 1106, 1107), (1079, 1080, 1105, 1106), (1071, 1072, 1102, 1099), (1099, 1102, 1103, 1100), (1100, 1103, 1104, 1101), (1070, 1071, 1099, 1096), (1096, 1099, 1100, 1097), (1097, 1100, 1101, 1098), (1069, 1070, 1096, 1093), (1093, 1096, 1097, 1094), (1094, 1097, 1098, 1095), (1068, 1069, 1093, 1090), (1090, 1093, 1094, 1091), (1091, 1094, 1095, 1092), (1054, 1068, 1090, 1084), (1084, 1090, 1091, 1085), (1085, 1091, 1092, 1086), (1052, 1056, 1087, 1081), (1081, 1087, 1088, 1082), (1082, 1088, 1089, 1083), (1050, 1054, 1084, 1078), (1078, 1084, 1085, 1079), (1079, 1085, 1086, 1080), (1072, 1057, 1089, 1102), (1102, 1089, 1088, 1103), (1103, 1088, 1087, 1104), (1062, 1119, 1083, 1053), (1119, 1118, 1082, 1083), (1118, 1117, 1081, 1082), (1187, 1137, 1122, 1151), (1174, 1157, 1126, 1147), (1150, 1156, 1125, 1121), (1137, 1147, 1126, 1122), (1153, 1159, 1127, 1123), (1142, 1132, 1123, 1127), (1124, 1120, 1128, 1138), (1138, 1128, 1129, 1139), (1139, 1129, 1130, 1140), (1140, 1130, 1131, 1141), (1141, 1131, 1132, 1142), (1121, 1125, 1143, 1133), (1133, 1143, 1144, 1134), (1134, 1144, 1145, 1135), (1135, 1145, 1146, 1136), (1136, 1146, 1147, 1137), (1156, 1162, 1143, 1125), (1162, 1165, 1144, 1143), (1165, 1168, 1145, 1144), (1168, 1171, 1146, 1145), (1171, 1174, 1147, 1146), (1150, 1121, 1133, 1175), (1175, 1133, 1134, 1178), (1178, 1134, 1135, 1181), (1181, 1135, 1136, 1184), (1184, 1136, 1137, 1187), (1131, 1186, 1189, 1132), (1186, 1185, 1188, 1189), (1185, 1184, 1187, 1188), (1130, 1183, 1186, 1131), (1183, 1182, 1185, 1186), (1182, 1181, 1184, 1185), (1129, 1180, 1183, 1130), (1180, 1179, 1182, 1183), (1179, 1178, 1181, 1182), (1128, 1177, 1180, 1129), (1177, 1176, 1179, 1180), (1176, 1175, 1178, 1179), (1120, 1148, 1177, 1128), (1148, 1149, 1176, 1177), (1149, 1150, 1175, 1176), (1141, 1142, 1172, 1169), (1169, 1172, 1173, 1170), (1170, 1173, 1174, 1171), (1140, 1141, 1169, 1166), (1166, 1169, 1170, 1167), (1167, 1170, 1171, 1168), (1139, 1140, 1166, 1163), (1163, 1166, 1167, 1164), (1164, 1167, 1168, 1165), (1138, 1139, 1163, 1160), (1160, 1163, 1164, 1161), (1161, 1164, 1165, 1162), (1124, 1138, 1160, 1154), (1154, 1160, 1161, 1155), (1155, 1161, 1162, 1156), (1122, 1126, 1157, 1151), (1151, 1157, 1158, 1152), (1152, 1158, 1159, 1153), (1120, 1124, 1154, 1148), (1148, 1154, 1155, 1149), (1149, 1155, 1156, 1150), (1142, 1127, 1159, 1172), (1172, 1159, 1158, 1173), (1173, 1158, 1157, 1174), (1132, 1189, 1153, 1123), (1189, 1188, 1152, 1153), (1188, 1187, 1151, 1152), (1257, 1207, 1192, 1221), (1244, 1227, 1196, 1217), (1220, 1226, 1195, 1191), (1207, 1217, 1196, 1192), (1223, 1229, 1197, 1193), (1212, 1202, 1193, 1197), (1194, 1190, 1198, 1208), (1208, 1198, 1199, 1209), (1209, 1199, 1200, 1210), (1210, 1200, 1201, 1211), (1211, 1201, 1202, 1212), (1191, 1195, 1213, 1203), (1203, 1213, 1214, 1204), (1204, 1214, 1215, 1205), (1205, 1215, 1216, 1206), (1206, 1216, 1217, 1207), (1226, 1232, 1213, 1195), (1232, 1235, 1214, 1213), (1235, 1238, 1215, 1214), (1238, 1241, 1216, 1215), (1241, 1244, 1217, 1216), (1220, 1191, 1203, 1245), (1245, 1203, 1204, 1248), (1248, 1204, 1205, 1251), (1251, 1205, 1206, 1254), (1254, 1206, 1207, 1257), (1201, 1256, 1259, 1202), (1256, 1255, 1258, 1259), (1255, 1254, 1257, 1258), (1200, 1253, 1256, 1201), (1253, 1252, 1255, 1256), (1252, 1251, 1254, 1255), (1199, 1250, 1253, 1200), (1250, 1249, 1252, 1253), (1249, 1248, 1251, 1252), (1198, 1247, 1250, 1199), (1247, 1246, 1249, 1250), (1246, 1245, 1248, 1249), (1190, 1218, 1247, 1198), (1218, 1219, 1246, 1247), (1219, 1220, 1245, 1246), (1211, 1212, 1242, 1239), (1239, 1242, 1243, 1240), (1240, 1243, 1244, 1241), (1210, 1211, 1239, 1236), (1236, 1239, 1240, 1237), (1237, 1240, 1241, 1238), (1209, 1210, 1236, 1233), (1233, 1236, 1237, 1234), (1234, 1237, 1238, 1235), (1208, 1209, 1233, 1230), (1230, 1233, 1234, 1231), (1231, 1234, 1235, 1232), (1194, 1208, 1230, 1224), (1224, 1230, 1231, 1225), (1225, 1231, 1232, 1226), (1192, 1196, 1227, 1221), (1221, 1227, 1228, 1222), (1222, 1228, 1229, 1223), (1190, 1194, 1224, 1218), (1218, 1224, 1225, 1219), (1219, 1225, 1226, 1220), (1212, 1197, 1229, 1242), (1242, 1229, 1228, 1243), (1243, 1228, 1227, 1244), (1202, 1259, 1223, 1193), (1259, 1258, 1222, 1223), (1258, 1257, 1221, 1222), (1327, 1277, 1262, 1291), (1314, 1297, 1266, 1287), (1290, 1296, 1265, 1261), (1277, 1287, 1266, 1262), (1293, 1299, 1267, 1263), (1282, 1272, 1263, 1267), (1264, 1260, 1268, 1278), (1278, 1268, 1269, 1279), (1279, 1269, 1270, 1280), (1280, 1270, 1271, 1281), (1281, 1271, 1272, 1282), (1261, 1265, 1283, 1273), (1273, 1283, 1284, 1274), (1274, 1284, 1285, 1275), (1275, 1285, 1286, 1276), (1276, 1286, 1287, 1277), (1296, 1302, 1283, 1265), (1302, 1305, 1284, 1283), (1305, 1308, 1285, 1284), (1308, 1311, 1286, 1285), (1311, 1314, 1287, 1286), (1290, 1261, 1273, 1315), (1315, 1273, 1274, 1318), (1318, 1274, 1275, 1321), (1321, 1275, 1276, 1324), (1324, 1276, 1277, 1327), (1271, 1326, 1329, 1272), (1326, 1325, 1328, 1329), (1325, 1324, 1327, 1328), (1270, 1323, 1326, 1271), (1323, 1322, 1325, 1326), (1322, 1321, 1324, 1325), (1269, 1320, 1323, 1270), (1320, 1319, 1322, 1323), (1319, 1318, 1321, 1322), (1268, 1317, 1320, 1269), (1317, 1316, 1319, 1320), (1316, 1315, 1318, 1319), (1260, 1288, 1317, 1268), (1288, 1289, 1316, 1317), (1289, 1290, 1315, 1316), (1281, 1282, 1312, 1309), (1309, 1312, 1313, 1310), (1310, 1313, 1314, 1311), (1280, 1281, 1309, 1306), (1306, 1309, 1310, 1307), (1307, 1310, 1311, 1308), (1279, 1280, 1306, 1303), (1303, 1306, 1307, 1304), (1304, 1307, 1308, 1305), (1278, 1279, 1303, 1300), (1300, 1303, 1304, 1301), (1301, 1304, 1305, 1302), (1264, 1278, 1300, 1294), (1294, 1300, 1301, 1295), (1295, 1301, 1302, 1296), (1262, 1266, 1297, 1291), (1291, 1297, 1298, 1292), (1292, 1298, 1299, 1293), (1260, 1264, 1294, 1288), (1288, 1294, 1295, 1289), (1289, 1295, 1296, 1290), (1282, 1267, 1299, 1312), (1312, 1299, 1298, 1313), (1313, 1298, 1297, 1314), (1272, 1329, 1293, 1263), (1329, 1328, 1292, 1293), (1328, 1327, 1291, 1292), (1397, 1347, 1332, 1361), (1384, 1367, 1336, 1357), (1360, 1366, 1335, 1331), (1347, 1357, 1336, 1332), (1363, 1369, 1337, 1333), (1352, 1342, 1333, 1337), (1334, 1330, 1338, 1348), (1348, 1338, 1339, 1349), (1349, 1339, 1340, 1350), (1350, 1340, 1341, 1351), (1351, 1341, 1342, 1352), (1331, 1335, 1353, 1343), (1343, 1353, 1354, 1344), (1344, 1354, 1355, 1345), (1345, 1355, 1356, 1346), (1346, 1356, 1357, 1347), (1366, 1372, 1353, 1335), (1372, 1375, 1354, 1353), (1375, 1378, 1355, 1354), (1378, 1381, 1356, 1355), (1381, 1384, 1357, 1356), (1360, 1331, 1343, 1385), (1385, 1343, 1344, 1388), (1388, 1344, 1345, 1391), (1391, 1345, 1346, 1394), (1394, 1346, 1347, 1397), (1341, 1396, 1399, 1342), (1396, 1395, 1398, 1399), (1395, 1394, 1397, 1398), (1340, 1393, 1396, 1341), (1393, 1392, 1395, 1396), (1392, 1391, 1394, 1395), (1339, 1390, 1393, 1340), (1390, 1389, 1392, 1393), (1389, 1388, 1391, 1392), (1338, 1387, 1390, 1339), (1387, 1386, 1389, 1390), (1386, 1385, 1388, 1389), (1330, 1358, 1387, 1338), (1358, 1359, 1386, 1387), (1359, 1360, 1385, 1386), (1351, 1352, 1382, 1379), (1379, 1382, 1383, 1380), (1380, 1383, 1384, 1381), (1350, 1351, 1379, 1376), (1376, 1379, 1380, 1377), (1377, 1380, 1381, 1378), (1349, 1350, 1376, 1373), (1373, 1376, 1377, 1374), (1374, 1377, 1378, 1375), (1348, 1349, 1373, 1370), (1370, 1373, 1374, 1371), (1371, 1374, 1375, 1372), (1334, 1348, 1370, 1364), (1364, 1370, 1371, 1365), (1365, 1371, 1372, 1366), (1332, 1336, 1367, 1361), (1361, 1367, 1368, 1362), (1362, 1368, 1369, 1363), (1330, 1334, 1364, 1358), (1358, 1364, 1365, 1359), (1359, 1365, 1366, 1360), (1352, 1337, 1369, 1382), (1382, 1369, 1368, 1383), (1383, 1368, 1367, 1384), (1342, 1399, 1363, 1333), (1399, 1398, 1362, 1363), (1398, 1397, 1361, 1362), (1467, 1417, 1402, 1431), (1454, 1437, 1406, 1427), (1430, 1436, 1405, 1401), (1417, 1427, 1406, 1402), (1433, 1439, 1407, 1403), (1422, 1412, 1403, 1407), (1404, 1400, 1408, 1418), (1418, 1408, 1409, 1419), (1419, 1409, 1410, 1420), (1420, 1410, 1411, 1421), (1421, 1411, 1412, 1422), (1401, 1405, 1423, 1413), (1413, 1423, 1424, 1414), (1414, 1424, 1425, 1415), (1415, 1425, 1426, 1416), (1416, 1426, 1427, 1417), (1436, 1442, 1423, 1405), (1442, 1445, 1424, 1423), (1445, 1448, 1425, 1424), (1448, 1451, 1426, 1425), (1451, 1454, 1427, 1426), (1430, 1401, 1413, 1455), (1455, 1413, 1414, 1458), (1458, 1414, 1415, 1461), (1461, 1415, 1416, 1464), (1464, 1416, 1417, 1467), (1411, 1466, 1469, 1412), (1466, 1465, 1468, 1469), (1465, 1464, 1467, 1468), (1410, 1463, 1466, 1411), (1463, 1462, 1465, 1466), (1462, 1461, 1464, 1465), (1409, 1460, 1463, 1410), (1460, 1459, 1462, 1463), (1459, 1458, 1461, 1462), (1408, 1457, 1460, 1409), (1457, 1456, 1459, 1460), (1456, 1455, 1458, 1459), (1400, 1428, 1457, 1408), (1428, 1429, 1456, 1457), (1429, 1430, 1455, 1456), (1421, 1422, 1452, 1449), (1449, 1452, 1453, 1450), (1450, 1453, 1454, 1451), (1420, 1421, 1449, 1446), (1446, 1449, 1450, 1447), (1447, 1450, 1451, 1448), (1419, 1420, 1446, 1443), (1443, 1446, 1447, 1444), (1444, 1447, 1448, 1445), (1418, 1419, 1443, 1440), (1440, 1443, 1444, 1441), (1441, 1444, 1445, 1442), (1404, 1418, 1440, 1434), (1434, 1440, 1441, 1435), (1435, 1441, 1442, 1436), (1402, 1406, 1437, 1431), (1431, 1437, 1438, 1432), (1432, 1438, 1439, 1433), (1400, 1404, 1434, 1428), (1428, 1434, 1435, 1429), (1429, 1435, 1436, 1430), (1422, 1407, 1439, 1452), (1452, 1439, 1438, 1453), (1453, 1438, 1437, 1454), (1412, 1469, 1433, 1403), (1469, 1468, 1432, 1433), (1468, 1467, 1431, 1432), (1537, 1487, 1472, 1501), (1524, 1507, 1476, 1497), (1500, 1506, 1475, 1471), (1487, 1497, 1476, 1472), (1503, 1509, 1477, 1473), (1492, 1482, 1473, 1477), (1474, 1470, 1478, 1488), (1488, 1478, 1479, 1489), (1489, 1479, 1480, 1490), (1490, 1480, 1481, 1491), (1491, 1481, 1482, 1492), (1471, 1475, 1493, 1483), (1483, 1493, 1494, 1484), (1484, 1494, 1495, 1485), (1485, 1495, 1496, 1486), (1486, 1496, 1497, 1487), (1506, 1512, 1493, 1475), (1512, 1515, 1494, 1493), (1515, 1518, 1495, 1494), (1518, 1521, 1496, 1495), (1521, 1524, 1497, 1496), (1500, 1471, 1483, 1525), (1525, 1483, 1484, 1528), (1528, 1484, 1485, 1531), (1531, 1485, 1486, 1534), (1534, 1486, 1487, 1537), (1481, 1536, 1539, 1482), (1536, 1535, 1538, 1539), (1535, 1534, 1537, 1538), (1480, 1533, 1536, 1481), (1533, 1532, 1535, 1536), (1532, 1531, 1534, 1535), (1479, 1530, 1533, 1480), (1530, 1529, 1532, 1533), (1529, 1528, 1531, 1532), (1478, 1527, 1530, 1479), (1527, 1526, 1529, 1530), (1526, 1525, 1528, 1529), (1470, 1498, 1527, 1478), (1498, 1499, 1526, 1527), (1499, 1500, 1525, 1526), (1491, 1492, 1522, 1519), (1519, 1522, 1523, 1520), (1520, 1523, 1524, 1521), (1490, 1491, 1519, 1516), (1516, 1519, 1520, 1517), (1517, 1520, 1521, 1518), (1489, 1490, 1516, 1513), (1513, 1516, 1517, 1514), (1514, 1517, 1518, 1515), (1488, 1489, 1513, 1510), (1510, 1513, 1514, 1511), (1511, 1514, 1515, 1512), (1474, 1488, 1510, 1504), (1504, 1510, 1511, 1505), (1505, 1511, 1512, 1506), (1472, 1476, 1507, 1501), (1501, 1507, 1508, 1502), (1502, 1508, 1509, 1503), (1470, 1474, 1504, 1498), (1498, 1504, 1505, 1499), (1499, 1505, 1506, 1500), (1492, 1477, 1509, 1522), (1522, 1509, 1508, 1523), (1523, 1508, 1507, 1524), (1482, 1539, 1503, 1473), (1539, 1538, 1502, 1503), (1538, 1537, 1501, 1502)])
me_cube_007.polygons.foreach_set('use_smooth', [True] * 1496)
me_cube_007.polygons.foreach_set('material_index', [0, 0, 0, 0, 0, 0, 0, 0, 0, 0, 0, 0, 0, 0, 0, 0, 0, 0, 0, 0, 0, 0, 0, 0, 0, 0, 0, 0, 0, 0, 0, 0, 0, 0, 0, 0, 0, 0, 0, 0, 0, 0, 0, 0, 0, 0, 0, 0, 0, 0, 0, 0, 0, 0, 0, 0, 0, 0, 0, 0, 0, 0, 0, 0, 0, 0, 0, 0, 1, 1, 1, 1, 1, 1, 1, 1, 1, 1, 1, 1, 1, 1, 1, 1, 1, 1, 1, 1, 1, 1, 1, 1, 1, 1, 1, 1, 1, 1, 1, 1, 1, 1, 1, 1, 1, 1, 1, 1, 1, 1, 1, 1, 1, 1, 1, 1, 1, 1, 1, 1, 1, 1, 1, 1, 1, 1, 1, 1, 1, 1, 1, 1, 1, 1, 1, 1, 1, 1, 1, 1, 1, 1, 1, 1, 1, 1, 1, 1, 1, 1, 1, 1, 1, 1, 1, 1, 1, 1, 1, 1, 1, 1, 1, 1, 1, 1, 1, 1, 1, 1, 1, 1, 1, 1, 1, 1, 1, 1, 1, 1, 1, 1, 1, 1, 1, 1, 1, 1, 1, 1, 1, 1, 1, 1, 1, 1, 1, 1, 1, 1, 1, 1, 1, 1, 1, 1, 1, 1, 1, 1, 1, 1, 1, 1, 1, 1, 1, 1, 1, 1, 1, 1, 1, 1, 1, 1, 1, 1, 1, 1, 1, 1, 1, 1, 1, 1, 1, 1, 1, 1, 1, 1, 1, 1, 1, 1, 1, 1, 1, 1, 1, 1, 1, 1, 1, 1, 1, 1, 1, 1, 1, 1, 1, 1, 1, 1, 1, 1, 1, 1, 1, 1, 1, 1, 1, 1, 1, 1, 1, 1, 1, 1, 1, 1, 1, 1, 1, 1, 1, 1, 1, 1, 1, 1, 1, 1, 1, 1, 1, 1, 1, 1, 1, 1, 1, 1, 1, 1, 1, 1, 1, 1, 1, 1, 1, 1, 1, 1, 1, 1, 1, 1, 1, 1, 1, 1, 1, 1, 1, 1, 1, 1, 1, 1, 1, 1, 1, 1, 1, 1, 1, 1, 1, 1, 1, 1, 1, 1, 1, 1, 1, 1, 1, 1, 1, 1, 1, 1, 1, 1, 1, 1, 1, 1, 1, 1, 1, 1, 1, 1, 1, 1, 1, 1, 1, 1, 1, 1, 1, 1, 1, 1, 1, 1, 1, 1, 1, 1, 1, 1, 1, 1, 1, 1, 1, 1, 1, 1, 1, 1, 1, 1, 1, 1, 1, 1, 1, 1, 0, 0, 0, 0, 0, 0, 0, 0, 0, 0, 0, 0, 0, 0, 0, 0, 0, 0, 0, 0, 0, 0, 0, 0, 0, 0, 0, 0, 0, 0, 0, 0, 0, 0, 0, 0, 0, 0, 0, 0, 0, 0, 0, 0, 0, 0, 0, 0, 0, 0, 0, 0, 0, 0, 0, 0, 0, 0, 0, 0, 0, 0, 0, 0, 0, 0, 0, 0, 1, 1, 1, 1, 1, 1, 1, 1, 1, 1, 1, 1, 1, 1, 1, 1, 1, 1, 1, 1, 1, 1, 1, 1, 1, 1, 1, 1, 1, 1, 1, 1, 1, 1, 1, 1, 1, 1, 1, 1, 1, 1, 1, 1, 1, 1, 1, 1, 1, 1, 1, 1, 1, 1, 1, 1, 1, 1, 1, 1, 1, 1, 1, 1, 1, 1, 1, 1, 1, 1, 1, 1, 1, 1, 1, 1, 1, 1, 1, 1, 1, 1, 1, 1, 1, 1, 1, 1, 1, 1, 1, 1, 1, 1, 1, 1, 1, 1, 1, 1, 1, 1, 1, 1, 1, 1, 1, 1, 1, 1, 1, 1, 1, 1, 1, 1, 1, 1, 1, 1, 1, 1, 1, 1, 1, 1, 1, 1, 1, 1, 1, 1, 1, 1, 1, 1, 1, 1, 1, 1, 1, 1, 1, 1, 1, 1, 1, 1, 1, 1, 1, 1, 1, 1, 1, 1, 1, 1, 1, 1, 1, 1, 1, 1, 1, 1, 1, 1, 1, 1, 1, 1, 1, 1, 1, 1, 1, 1, 1, 1, 1, 1, 1, 1, 1, 1, 1, 1, 1, 1, 1, 1, 1, 1, 1, 1, 1, 1, 1, 1, 1, 1, 1, 1, 1, 1, 1, 1, 1, 1, 1, 1, 1, 1, 1, 1, 1, 1, 1, 1, 1, 1, 1, 1, 1, 1, 1, 1, 1, 1, 1, 1, 1, 1, 1, 1, 1, 1, 1, 1, 1, 1, 1, 1, 1, 1, 1, 1, 1, 1, 1, 1, 1, 1, 1, 1, 1, 1, 1, 1, 1, 1, 1, 1, 1, 1, 1, 1, 1, 1, 1, 1, 0, 0, 0, 0, 0, 0, 0, 0, 0, 0, 0, 0, 0, 0, 0, 0, 0, 0, 0, 0, 0, 0, 0, 0, 0, 0, 0, 0, 0, 0, 0, 0, 0, 0, 0, 0, 0, 0, 0, 0, 0, 0, 0, 0, 0, 0, 0, 0, 0, 0, 0, 0, 0, 0, 0, 0, 0, 0, 0, 0, 0, 0, 0, 0, 0, 0, 0, 0, 1, 1, 1, 1, 1, 1, 1, 1, 1, 1, 1, 1, 1, 1, 1, 1, 1, 1, 1, 1, 1, 1, 1, 1, 1, 1, 1, 1, 1, 1, 1, 1, 1, 1, 1, 1, 1, 1, 1, 1, 1, 1, 1, 1, 1, 1, 1, 1, 1, 1, 1, 1, 1, 1, 1, 1, 1, 1, 1, 1, 1, 1, 1, 1, 1, 1, 1, 1, 1, 1, 1, 1, 1, 1, 1, 1, 1, 1, 1, 1, 1, 1, 1, 1, 1, 1, 1, 1, 1, 1, 1, 1, 1, 1, 1, 1, 1, 1, 1, 1, 1, 1, 1, 1, 1, 1, 1, 1, 1, 1, 1, 1, 1, 1, 1, 1, 1, 1, 1, 1, 1, 1, 1, 1, 1, 1, 1, 1, 1, 1, 1, 1, 1, 1, 1, 1, 1, 1, 1, 1, 1, 1, 1, 1, 1, 1, 1, 1, 1, 1, 1, 1, 1, 1, 1, 1, 1, 1, 1, 1, 1, 1, 1, 1, 1, 1, 1, 1, 1, 1, 1, 1, 1, 1, 1, 1, 1, 1, 1, 1, 1, 1, 1, 1, 1, 1, 1, 1, 1, 1, 1, 1, 1, 1, 1, 1, 1, 1, 1, 1, 1, 1, 1, 1, 1, 1, 1, 1, 1, 1, 1, 1, 1, 1, 1, 1, 1, 1, 1, 1, 1, 1, 1, 1, 1, 1, 1, 1, 1, 1, 1, 1, 1, 1, 1, 1, 1, 1, 1, 1, 1, 1, 1, 1, 1, 1, 1, 1, 1, 1, 1, 1, 1, 1, 1, 1, 1, 1, 1, 1, 1, 1, 1, 1, 1, 1, 1, 1, 1, 1, 1, 1, 0, 0, 0, 0, 0, 0, 0, 0, 0, 0, 0, 0, 0, 0, 0, 0, 0, 0, 0, 0, 0, 0, 0, 0, 0, 0, 0, 0, 0, 0, 0, 0, 0, 0, 0, 0, 0, 0, 0, 0, 0, 0, 0, 0, 0, 0, 0, 0, 0, 0, 0, 0, 0, 0, 0, 0, 0, 0, 0, 0, 0, 0, 0, 0, 0, 0, 0, 0, 1, 1, 1, 1, 1, 1, 1, 1, 1, 1, 1, 1, 1, 1, 1, 1, 1, 1, 1, 1, 1, 1, 1, 1, 1, 1, 1, 1, 1, 1, 1, 1, 1, 1, 1, 1, 1, 1, 1, 1, 1, 1, 1, 1, 1, 1, 1, 1, 1, 1, 1, 1, 1, 1, 1, 1, 1, 1, 1, 1, 1, 1, 1, 1, 1, 1, 1, 1, 1, 1, 1, 1, 1, 1, 1, 1, 1, 1, 1, 1, 1, 1, 1, 1, 1, 1, 1, 1, 1, 1, 1, 1, 1, 1, 1, 1, 1, 1, 1, 1, 1, 1, 1, 1, 1, 1, 1, 1, 1, 1, 1, 1, 1, 1, 1, 1, 1, 1, 1, 1, 1, 1, 1, 1, 1, 1, 1, 1, 1, 1, 1, 1, 1, 1, 1, 1, 1, 1, 1, 1, 1, 1, 1, 1, 1, 1, 1, 1, 1, 1, 1, 1, 1, 1, 1, 1, 1, 1, 1, 1, 1, 1, 1, 1, 1, 1, 1, 1, 1, 1, 1, 1, 1, 1, 1, 1, 1, 1, 1, 1, 1, 1, 1, 1, 1, 1, 1, 1, 1, 1, 1, 1, 1, 1, 1, 1, 1, 1, 1, 1, 1, 1, 1, 1, 0, 0, 0, 0, 0, 0, 0, 0, 0, 0, 0, 0, 0, 0, 0, 0, 0, 0, 0, 0, 0, 0, 0, 0, 0, 0, 0, 0, 0, 0, 0, 0, 0, 0, 0, 0, 0, 0, 0, 0, 0, 0, 0, 0, 0, 0, 0, 0, 0, 0, 0, 0, 0, 0, 0, 0, 0, 0, 0, 0, 0, 0, 0, 0, 0, 0, 0, 0, 0, 0, 0, 0, 0, 0, 0, 0, 0, 0, 0, 0, 0, 0, 0, 0, 0, 0, 0, 0, 0, 0, 0, 0, 0, 0, 0, 0, 0, 0, 0, 0, 0, 0, 0, 0, 0, 0, 0, 0, 0, 0, 0, 0, 0, 0, 0, 0, 0, 0, 0, 0, 0, 0, 0, 0, 0, 0, 0, 0, 0, 0, 0, 0, 0, 0, 0, 0])
me_cube_007.materials.append(mat_material_001)
me_cube_007.materials.append(mat_material)
me_cube_007.use_remesh_preserve_volume = False
me_cube_007.use_remesh_preserve_attributes = False
me_cube_007.use_mirror_vertex_groups = False
me_cube_007.update()

# ---- objects
ob_path_001 = bpy.data.objects.new('path.001', me_cube_000)
ob_curb = bpy.data.objects.new('curb', me_cube_007)

# ---- transforms, parenting, visibility, modifiers, constraints
ob_path_001.location = (-0.02354, -0.2948, 0.2983)
ob_path_001.rotation_euler = (0.0, -0.0, 1.571)
ob_path_001.lineart.crease_threshold = 0.0
ob_curb.location = (6.436, -3.439, 0.4385)
ob_curb.lock_rotations_4d = False
ob_curb.empty_display_type = 'ARROWS'
ob_curb.lineart.crease_threshold = 0.0
_m = ob_curb.modifiers.new('Subsurf', 'SUBSURF')
_m.uv_smooth = 'PRESERVE_CORNERS'
_m.quality = 2
_m.show_only_control_edges = False

# ---- collection membership
col_collection_1.objects.link(ob_path_001)
col_collection_1.objects.link(ob_curb)

# ---- scene / render settings (as saved in the file)
scene.frame_start = 1; scene.frame_end = 250; scene.frame_set(1)
scene.render.engine = 'BLENDER_EEVEE_NEXT'
scene.render.resolution_percentage = 50
scene.render.dither_intensity = 0.0
scene.cycles.use_denoising = False
scene.cycles.samples = 128
scene.cycles.sampling_pattern = 'TABULATED_SOBOL'
scene.cycles.use_adaptive_sampling = False
scene.cycles.use_light_tree = False
scene.cycles.blur_glossy = 0.0
scene.cycles.sample_clamp_indirect = 0.0
scene.view_settings.view_transform = 'Standard'
bpy.context.view_layer.update()

# ---- added for rendering (the .blend has no active camera and no usable light): camera, sun
cam_auto = bpy.data.cameras.new('AutoCamera')
cam_auto.lens = 50.0
cam_auto.sensor_width = 36.0
cam_auto.clip_end = 1000.0
ob_auto_camera = bpy.data.objects.new('AutoCamera', cam_auto)
scene.collection.objects.link(ob_auto_camera)
ob_auto_camera.location = (18.8502, -24.8407, 15.4945)
ob_auto_camera.rotation_euler = (1.09748, -7.21219e-08, 0.694738)
scene.camera = ob_auto_camera
light_auto_sun = bpy.data.lights.new('AutoSun', 'SUN')
light_auto_sun.energy = 3.0
light_auto_sun.angle = 0.0523599
ob_auto_sun = bpy.data.objects.new('AutoSun', light_auto_sun)
scene.collection.objects.link(ob_auto_sun)
ob_auto_sun.rotation_euler = (0.872665, 0.174533, 0.523599)
bpy.context.view_layer.update()
